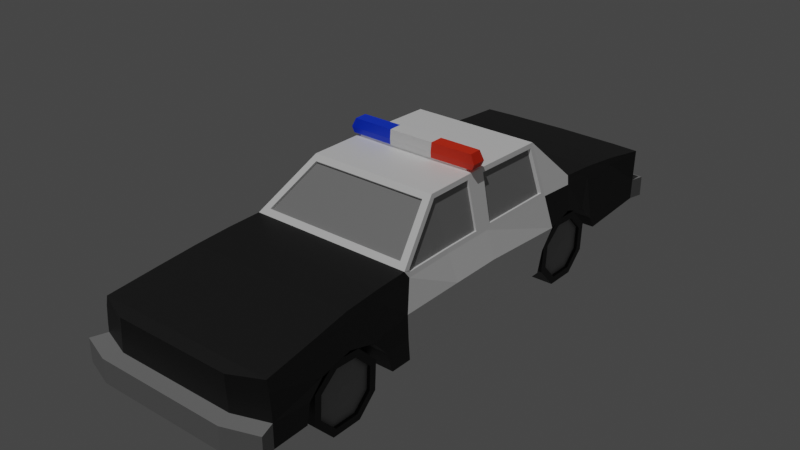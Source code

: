 # Source: Car.blend  (saved by Blender 4.0.36; exported with 4.5.12 LTS)
import bpy
from mathutils import Matrix  # noqa: F401  (used for matrix-valued properties, if any)

bpy.ops.wm.read_factory_settings(use_empty=True)
scene = bpy.context.scene
scene.name = 'Scene'

# ---- collections
col_collection = bpy.data.collections.new('Collection'); scene.collection.children.link(col_collection)

# ---- images (referenced by path relative to the original .blend; pixels are not part of the script)
import os
ASSET_DIR = os.environ.get("B2B_ASSET_DIR", "")  # directory of the original .blend (textures are referenced by path, not embedded)
HERE = os.path.dirname(os.path.abspath(__file__))  # packed textures are extracted next to this script under _unpacked/

def load_image(name, relpath, width, height, colorspace="sRGB"):
    """Load a texture the original file referenced (path relative to the .blend, or extracted next to this script)."""
    p = next((c for c in (os.path.join(HERE, relpath), os.path.join(ASSET_DIR, relpath)) if relpath and os.path.exists(c)), "")
    if p:
        img = bpy.data.images.load(p, check_existing=True)
        img.name = name
    else:  # same state as the original file: an image datablock whose file is absent (Cycles renders it pink)
        img = bpy.data.images.new(name, width, height)
        img.source = "FILE"
        img.filepath = "//" + (relpath or name)
    img.colorspace_settings.name = colorspace
    return img
img_car = load_image('Car', 'Car.png', 1024, 1024, 'sRGB')

# ---- materials (node trees are filled in below, after node groups)
mat_lightblue = bpy.data.materials.new('LightBlue')
mat_lightblue.alpha_threshold = 0.0
mat_lightblue.line_color = (0.0, 0.0, 0.0, 1.0)
mat_material_001 = bpy.data.materials.new('Material.001')
mat_material_002 = bpy.data.materials.new('Material.002')
mat_lightred = bpy.data.materials.new('LightRed')
mat_chrome = bpy.data.materials.new('Chrome')
mat_windows = bpy.data.materials.new('Windows')

# ---- node groups
ng_auto_smooth = bpy.data.node_groups.new('Auto Smooth', 'GeometryNodeTree')
_s = ng_auto_smooth.interface.new_socket(name='Geometry', in_out='OUTPUT', socket_type='NodeSocketGeometry')
_s = ng_auto_smooth.interface.new_socket(name='Geometry', in_out='INPUT', socket_type='NodeSocketGeometry')
_s = ng_auto_smooth.interface.new_socket(name='Angle', in_out='INPUT', socket_type='NodeSocketFloat')
_s.subtype = 'ANGLE'
_s.min_value = 0.0
_s.max_value = 3.142
ng_auto_smooth.is_modifier = True
_N = ng_auto_smooth.nodes; _L = ng_auto_smooth.links
n0 = _N.new('NodeGroupOutput'); n0.name = 'Group Output'; n0.location = (480, -100)
n1 = _N.new('NodeGroupInput'); n1.name = 'Group Input'; n1.location = (-420, -300)
n2 = _N.new('NodeGroupInput'); n2.name = 'Group Input.001'; n2.location = (-60, -100)
n3 = _N.new('GeometryNodeSetShadeSmooth'); n3.name = 'Set Shade Smooth'; n3.location = (120, -100)
n3.domain = 'EDGE'
n4 = _N.new('GeometryNodeSetShadeSmooth'); n4.name = 'Set Shade Smooth.001'; n4.location = (300, -100)
n5 = _N.new('GeometryNodeInputMeshEdgeAngle'); n5.name = 'Edge Angle'; n5.location = (-420, -220)
n6 = _N.new('GeometryNodeInputEdgeSmooth'); n6.name = 'Is Edge Smooth'; n6.location = (-60, -160)
n7 = _N.new('GeometryNodeInputShadeSmooth'); n7.name = 'Is Face Smooth'; n7.location = (-240, -340)
n8 = _N.new('FunctionNodeBooleanMath'); n8.name = 'Boolean Math'; n8.location = (-60, -220)
n9 = _N.new('FunctionNodeCompare'); n9.name = 'Compare'; n9.location = (-240, -180)
n9.operation = 'LESS_EQUAL'
_L.new(n5.outputs[0], n9.inputs[0])
_L.new(n4.outputs[0], n0.inputs[0])
_L.new(n1.outputs[1], n9.inputs[1])
_L.new(n9.outputs[0], n8.inputs[0])
_L.new(n7.outputs[0], n8.inputs[1])
_L.new(n2.outputs[0], n3.inputs[0])
_L.new(n6.outputs[0], n3.inputs[1])
_L.new(n3.outputs[0], n4.inputs[0])
_L.new(n8.outputs[0], n3.inputs[2])
n0.is_active_output = True

# ---- material node trees
mat_lightblue.use_nodes = True; mat_lightblue.node_tree.nodes.clear()
_N = mat_lightblue.node_tree.nodes; _L = mat_lightblue.node_tree.links
n0 = _N.new('ShaderNodeOutputMaterial'); n0.name = 'Material Output'; n0.location = (300, 300)
n1 = _N.new('ShaderNodeBsdfPrincipled'); n1.name = 'Principled BSDF'; n1.location = (10, 300)
n1.distribution = 'GGX'
n1.subsurface_method = 'BURLEY'
n1.inputs[0].default_value = (0.0, 0.05297, 1.0, 1.0)
n1.inputs[2].default_value = 0.4
n1.inputs[3].default_value = 1.45
n1.inputs[27].default_value = (0.0, 0.0, 0.0, 1.0)
n1.inputs[28].default_value = 1.0
n2 = _N.new('ShaderNodeTexImage'); n2.name = 'Image Texture'; n2.location = (-417, 176)
n2.image = img_car
_L.new(n1.outputs[0], n0.inputs[0])
n0.is_active_output = True
mat_material_001.use_nodes = True; mat_material_001.node_tree.nodes.clear()
_N = mat_material_001.node_tree.nodes; _L = mat_material_001.node_tree.links
n0 = _N.new('ShaderNodeBsdfPrincipled'); n0.name = 'Principled BSDF'; n0.location = (10, 300)
n0.inputs[0].default_value = (1.0, 1.0, 1.0, 1.0)
n0.inputs[3].default_value = 1.45
n1 = _N.new('ShaderNodeOutputMaterial'); n1.name = 'Material Output'; n1.location = (300, 300)
n2 = _N.new('ShaderNodeTexImage'); n2.name = 'Image Texture'; n2.location = (-373, 244)
n2.image = img_car
_L.new(n0.outputs[0], n1.inputs[0])
n1.is_active_output = True
mat_material_002.use_nodes = True; mat_material_002.node_tree.nodes.clear()
_N = mat_material_002.node_tree.nodes; _L = mat_material_002.node_tree.links
n0 = _N.new('ShaderNodeBsdfPrincipled'); n0.name = 'Principled BSDF'; n0.location = (10, 300)
n0.inputs[0].default_value = (0.009501, 0.009501, 0.009501, 1.0)
n0.inputs[3].default_value = 1.45
n1 = _N.new('ShaderNodeOutputMaterial'); n1.name = 'Material Output'; n1.location = (300, 300)
n2 = _N.new('ShaderNodeTexImage'); n2.name = 'Image Texture'; n2.location = (-309, 158)
n2.image = img_car
_L.new(n0.outputs[0], n1.inputs[0])
n1.is_active_output = True
mat_lightred.use_nodes = True; mat_lightred.node_tree.nodes.clear()
_N = mat_lightred.node_tree.nodes; _L = mat_lightred.node_tree.links
n0 = _N.new('ShaderNodeBsdfPrincipled'); n0.name = 'Principled BSDF'; n0.location = (10, 300)
n0.inputs[0].default_value = (1.0, 0.0361, 0.005723, 1.0)
n0.inputs[3].default_value = 1.45
n1 = _N.new('ShaderNodeOutputMaterial'); n1.name = 'Material Output'; n1.location = (300, 300)
n2 = _N.new('ShaderNodeTexImage'); n2.name = 'Image Texture'; n2.location = (-341, 205)
n2.image = img_car
_L.new(n0.outputs[0], n1.inputs[0])
n1.is_active_output = True
mat_chrome.use_nodes = True; mat_chrome.node_tree.nodes.clear()
_N = mat_chrome.node_tree.nodes; _L = mat_chrome.node_tree.links
n0 = _N.new('ShaderNodeBsdfPrincipled'); n0.name = 'Principled BSDF'; n0.location = (10, 300)
n0.inputs[0].default_value = (0.2645, 0.2645, 0.2645, 1.0)
n0.inputs[3].default_value = 1.45
n1 = _N.new('ShaderNodeTexImage'); n1.name = 'Image Texture'; n1.location = (-334, 212)
n1.image = img_car
n2 = _N.new('ShaderNodeOutputMaterial'); n2.name = 'Material Output'; n2.location = (300, 300)
_L.new(n0.outputs[0], n2.inputs[0])
n2.is_active_output = True
mat_windows.use_nodes = True; mat_windows.node_tree.nodes.clear()
_N = mat_windows.node_tree.nodes; _L = mat_windows.node_tree.links
n0 = _N.new('ShaderNodeBsdfPrincipled'); n0.name = 'Principled BSDF'; n0.location = (10, 300)
n0.inputs[0].default_value = (0.2889, 0.2889, 0.2889, 1.0)
n0.inputs[3].default_value = 1.45
n1 = _N.new('ShaderNodeTexImage'); n1.name = 'Image Texture'; n1.location = (-404, 267)
n1.image = img_car
n2 = _N.new('ShaderNodeOutputMaterial'); n2.name = 'Material Output'; n2.location = (300, 300)
_L.new(n0.outputs[0], n2.inputs[0])
n2.is_active_output = True

# ---- world
world_world = bpy.data.worlds.new('World'); scene.world = world_world
world_world.use_nodes = True; world_world.node_tree.nodes.clear()
_N = world_world.node_tree.nodes; _L = world_world.node_tree.links
n0 = _N.new('ShaderNodeOutputWorld'); n0.name = 'World Output'; n0.location = (300, 300)
n1 = _N.new('ShaderNodeBackground'); n1.name = 'Background'; n1.location = (10, 300)
n1.inputs[0].default_value = (0.05088, 0.05088, 0.05088, 1.0)
_L.new(n1.outputs[0], n0.inputs[0])
n0.is_active_output = True
world_world.color = (0.05088, 0.05088, 0.05088)
world_world.use_sun_shadow = False
world_world.sun_shadow_jitter_overblur = 0.0

# ---- lights
light_sun = bpy.data.lights.new('Sun', 'SUN')
light_sun.transmission_factor = 0.0
light_sun.energy = 1.0

# ---- meshes
me_cube = bpy.data.meshes.new('Cube')
me_cube.from_pydata([(0.8348, -0.8879, 0.6514), (0.8348, -1.174, 0.0269), (0.8348, -0.7135, 0.1944), (0.8348, -0.6998, 0.459), (0.8348, -0.9153, 0.08889), (0.8348, -1.345, 0.494), (0.8348, -1.141, 0.6624), (0.8348, -1.361, 0.2285), (0.6151, -0.8879, 0.6514), (0.6151, -1.174, 0.0269), (0.6151, -1.032, 0.3443), (0.6151, -0.7135, 0.1944), (0.6151, -0.6998, 0.459), (0.6151, -0.89, 0.02544), (0.6151, -1.345, 0.494), (0.6151, -1.141, 0.6624), (0.6151, -1.361, 0.2285), (0.8348, -0.9157, 0.5893), (0.8348, -0.7645, 0.4346), (0.8348, -0.7755, 0.2228), (0.8348, -0.89, 0.02544), (0.8348, -1.146, 0.09008), (0.8348, -1.119, 0.5981), (0.8348, -1.283, 0.4627), (0.8348, -1.296, 0.2517), (0.8309, -0.9963, 0.4088), (0.8309, -1.032, 0.3443), (0.8309, -1.066, 0.2735), (0.8309, -0.9552, 0.3051), (0.8309, -0.9522, 0.3637), (0.8309, -0.9887, 0.2731), (0.8309, -1.104, 0.3718), (0.8309, -1.057, 0.4114), (0.8309, -1.108, 0.319), (0.8053, -0.9157, 0.5893), (0.8053, -0.7645, 0.4346), (0.8053, -0.7755, 0.2228), (0.8053, -0.9153, 0.08889), (0.8053, -1.146, 0.09008), (0.8053, -1.119, 0.5981), (0.8053, -1.283, 0.4627), (0.8053, -1.296, 0.2517), (0.5671, -1.898, 0.5347), (0.5898, 1.425, 0.269), (0.5898, -0.5295, 0.269), (0.5671, -1.898, 0.3209), (0.8753, -1.791, 0.5347), (0.5898, 2.332, 0.3655), (0.5898, 2.272, 0.4809), (0.5898, 2.087, 0.6512), (0.5898, 1.852, 0.7158), (0.5898, 1.593, 0.6512), (0.5898, 1.459, 0.4809), (0.5898, -0.6164, 0.4809), (0.5898, -0.7616, 0.6426), (0.5898, -1.009, 0.7065), (0.5898, -1.296, 0.6426), (0.5898, -1.415, 0.4809), (0.5898, -1.446, 0.304), (0.8125, -1.328, 0.9247), (0.8543, 2.332, 0.3655), (0.8543, 2.272, 0.4809), (0.8689, 2.087, 0.6513), (0.8626, 1.852, 0.7155), (0.8689, 1.593, 0.6513), (0.8645, 1.459, 0.4809), (0.8508, 1.425, 0.269), (0.8508, -0.5295, 0.269), (0.8654, -0.6164, 0.4809), (0.8697, -0.7616, 0.6427), (0.8635, -1.009, 0.7064), (0.8697, -1.296, 0.6427), (0.8508, -1.415, 0.4809), (0.8508, -1.446, 0.304), (0.8753, -1.791, 0.3209), (0.7872, -0.9548, 0.9721), (0.5898, 0.2456, 0.269), (0.5898, 0.7166, 0.269), (0.8656, -0.36, 0.4809), (0.851, -0.3254, 0.269), (0.8463, 0.2456, 0.269), (0.847, 0.7166, 0.269), (0.8615, 0.7217, 0.4809), (0.861, 0.2456, 0.4809), (0.524, 2.643, 0.9398), (0.8064, 2.643, 0.9398), (0.8514, 3.048, 0.888), (0.5898, 3.064, 0.888), (0.5898, 3.05, 0.5904), (0.8514, 3.034, 0.5904), (0.5898, -0.3254, 0.269), (0.8785, 3.165, 0.5863), (0.6026, 3.182, 0.5863), (0.6026, 3.184, 0.3944), (0.8785, 3.167, 0.3944), (0.4762, -0.9548, 0.9721), (0.5495, -1.898, 0.8445), (0.5495, -1.898, 0.7741), (0.8576, -1.791, 0.7741), (0.2126, 0.8393, 1.399), (0.624, 0.8733, 1.36), (0.5292, -1.788, 0.8669), (0.8388, -1.79, 0.8661), (0.8514, 3.027, 0.4006), (0.5898, 3.044, 0.4006), (0.4043, 1.494, 0.03987), (0.7192, 1.927, 1.024), (0.8727, -1.791, 0.6156), (0.4626, 1.927, 1.024), (0.5646, -1.898, 0.6156), (0.5014, -1.328, 0.9247), (0.4626, -0.3007, 1.003), (0.6901, -0.2486, 1.042), (0.5595, 0.1713, 1.36), (0.2995, 0.2234, 1.399), (0.2995, 1.602, 1.379), (0.6238, 1.561, 1.341), (0.6167, -2.043, 0.3209), (0.9249, -1.937, 0.5347), (0.6167, -2.043, 0.5347), (0.9249, -1.937, 0.3209), (0.8348, 1.99, 0.6514), (0.8348, 1.704, 0.0269), (0.8348, 2.164, 0.1944), (0.8348, 2.178, 0.459), (0.8348, 1.963, 0.08889), (0.8348, 1.533, 0.494), (0.8348, 1.737, 0.6624), (0.8348, 1.517, 0.2285), (0.6151, 1.99, 0.6514), (0.6151, 1.704, 0.0269), (0.6151, 1.846, 0.3443), (0.6151, 2.164, 0.1944), (0.6151, 2.178, 0.459), (0.6151, 1.988, 0.02544), (0.6151, 1.533, 0.494), (0.6151, 1.737, 0.6624), (0.6151, 1.517, 0.2285), (0.8348, 1.962, 0.5893), (0.8348, 2.113, 0.4346), (0.8348, 2.102, 0.2228), (0.8348, 1.988, 0.02544), (0.8348, 1.732, 0.09008), (0.8348, 1.759, 0.5981), (0.8348, 1.595, 0.4627), (0.8348, 1.582, 0.2517), (0.8309, 1.882, 0.4088), (0.8309, 1.846, 0.3443), (0.8309, 1.812, 0.2735), (0.8309, 1.923, 0.3051), (0.8309, 1.926, 0.3637), (0.8309, 1.889, 0.2731), (0.8309, 1.773, 0.3718), (0.8309, 1.821, 0.4114), (0.8309, 1.77, 0.319), (0.8053, 1.962, 0.5893), (0.8053, 2.113, 0.4346), (0.8053, 2.102, 0.2228), (0.8053, 1.963, 0.08889), (0.8053, 1.732, 0.09008), (0.8053, 1.759, 0.5981), (0.8053, 1.595, 0.4627), (0.8053, 1.582, 0.2517), (0.4918, 2.282, 0.9793), (0.7892, 2.282, 0.9793), (0.8689, 0.726, 0.7061), (0.8689, 0.2391, 0.7061), (0.8691, -0.3745, 0.7034), (0.7802, -0.6168, 0.9937), (0.4691, -0.6168, 0.9937), (0.8514, 3.046, 0.8517), (0.5898, 3.062, 0.8517), (0.8114, 2.604, 0.8916), (0.8075, 2.237, 0.9038), (0.7969, 1.928, 0.9217), (0.7584, 1.556, 0.9637), (0.7582, 0.8013, 0.9705), (0.7587, 0.2373, 0.9706), (0.776, -0.2384, 0.9777), (0.7994, -0.6479, 0.9182), (0.8119, -0.9722, 0.8863), (0.8284, -1.319, 0.8465), (0.2126, 0.7098, 1.399), (0.6236, 0.6714, 1.361), (0.8614, 0.6238, 0.4809), (0.8469, 0.6259, 0.269), (0.7586, 0.6194, 0.9705), (0.8689, 0.6328, 0.7061), (0.5898, 0.6195, 0.269), (0.2131, 0.7234, 1.428), (0.2131, 0.8309, 1.428), (0.5584, 0.7292, 1.428), (0.5584, 0.8309, 1.428), (0.2155, 0.71, 1.428), (0.2155, 0.8438, 1.428), (0.625, 0.7172, 1.428), (0.625, 0.8438, 1.428), (0.2152, 0.7052, 1.479), (0.2152, 0.8484, 1.479), (0.6471, 0.7129, 1.479), (0.6471, 0.8484, 1.479), (0.2164, 0.7141, 1.562), (0.2164, 0.8399, 1.562), (0.6069, 0.7209, 1.562), (0.6069, 0.8399, 1.562), (0.2127, 0.8328, 1.406), (0.5662, 0.8328, 1.406), (0.5662, 0.7278, 1.406), (0.2127, 0.7219, 1.406), (-0.8348, -0.8879, 0.6514), (-0.8348, -1.174, 0.0269), (-0.8348, -0.7135, 0.1944), (-0.8348, -0.6998, 0.459), (-0.8348, -0.9153, 0.08889), (-0.8348, -1.345, 0.494), (-0.8348, -1.141, 0.6624), (-0.8348, -1.361, 0.2285), (-0.6151, -0.8879, 0.6514), (-0.6151, -1.174, 0.0269), (-0.6151, -1.032, 0.3443), (-0.6151, -0.7135, 0.1944), (-0.6151, -0.6998, 0.459), (-0.6151, -0.89, 0.02544), (-0.6151, -1.345, 0.494), (-0.6151, -1.141, 0.6624), (-0.6151, -1.361, 0.2285), (-0.8348, -0.9157, 0.5893), (-0.8348, -0.7645, 0.4346), (-0.8348, -0.7755, 0.2228), (-0.8348, -0.89, 0.02544), (-0.8348, -1.146, 0.09008), (-0.8348, -1.119, 0.5981), (-0.8348, -1.283, 0.4627), (-0.8348, -1.296, 0.2517), (-0.8309, -0.9963, 0.4088), (-0.8309, -1.032, 0.3443), (-0.8309, -1.066, 0.2735), (-0.8309, -0.9552, 0.3051), (-0.8309, -0.9522, 0.3637), (-0.8309, -0.9887, 0.2731), (-0.8309, -1.104, 0.3718), (-0.8309, -1.057, 0.4114), (-0.8309, -1.108, 0.319), (-0.8053, -0.9157, 0.5893), (-0.8053, -0.7645, 0.4346), (-0.8053, -0.7755, 0.2228), (-0.8053, -0.9153, 0.08889), (-0.8053, -1.146, 0.09008), (-0.8053, -1.119, 0.5981), (-0.8053, -1.283, 0.4627), (-0.8053, -1.296, 0.2517), (-0.5671, -1.898, 0.5347), (-0.5898, 1.425, 0.269), (-0.5898, -0.5295, 0.269), (-0.5671, -1.898, 0.3209), (-0.8753, -1.791, 0.5347), (0.0, 2.332, 0.3655), (0.0, 1.425, 0.269), (0.0, -0.5295, 0.269), (0.0, -1.446, 0.304), (0.0, -1.898, 0.3209), (-0.5898, 2.332, 0.3655), (-0.5898, 2.272, 0.4809), (-0.5898, 2.087, 0.6512), (-0.5898, 1.852, 0.7158), (-0.5898, 1.593, 0.6512), (-0.5898, 1.459, 0.4809), (-0.5898, -0.6164, 0.4809), (-0.5898, -0.7616, 0.6426), (-0.5898, -1.009, 0.7065), (-0.5898, -1.296, 0.6426), (-0.5898, -1.415, 0.4809), (-0.5898, -1.446, 0.304), (-0.8125, -1.328, 0.9247), (-0.8543, 2.332, 0.3655), (-0.8543, 2.272, 0.4809), (-0.8689, 2.087, 0.6513), (-0.8626, 1.852, 0.7155), (-0.8689, 1.593, 0.6513), (-0.8645, 1.459, 0.4809), (-0.8508, 1.425, 0.269), (-0.8508, -0.5295, 0.269), (-0.8654, -0.6164, 0.4809), (-0.8697, -0.7616, 0.6427), (-0.8635, -1.009, 0.7064), (-0.8697, -1.296, 0.6427), (-0.8508, -1.415, 0.4809), (-0.8508, -1.446, 0.304), (-0.8753, -1.791, 0.3209), (-0.7872, -0.9548, 0.9721), (-0.5898, 0.2456, 0.269), (-0.5898, 0.7166, 0.269), (0.0, 0.2452, 0.2665), (0.0, 0.7166, 0.269), (-0.8656, -0.36, 0.4809), (-0.851, -0.3254, 0.269), (-0.8463, 0.2456, 0.269), (-0.847, 0.7166, 0.269), (-0.8615, 0.7217, 0.4809), (-0.861, 0.2456, 0.4809), (0.0, -0.3254, 0.269), (0.0, 2.643, 0.9398), (-0.524, 2.643, 0.9398), (-0.8064, 2.643, 0.9398), (-0.8514, 3.048, 0.888), (-0.5898, 3.064, 0.888), (0.0, 3.078, 0.888), (0.0, 3.064, 0.5904), (-0.5898, 3.05, 0.5904), (-0.8514, 3.034, 0.5904), (-0.5898, -0.3254, 0.269), (-0.8785, 3.165, 0.5863), (-0.6026, 3.182, 0.5863), (0.0, 3.195, 0.5863), (0.0, 3.197, 0.3944), (-0.6026, 3.184, 0.3944), (-0.8785, 3.167, 0.3944), (-0.4762, -0.9548, 0.9721), (0.0, -0.9548, 0.9721), (0.0, -1.898, 0.5347), (-0.5495, -1.898, 0.8445), (0.0, -1.898, 0.8445), (-0.5495, -1.898, 0.7741), (0.0, -1.898, 0.7741), (-0.8576, -1.791, 0.7741), (0.0, 0.8393, 1.399), (-0.2126, 0.8393, 1.399), (-0.624, 0.8733, 1.36), (0.0, -0.3007, 1.003), (-0.5292, -1.788, 0.8669), (0.0, -1.788, 0.8669), (-0.8388, -1.79, 0.8661), (-0.8514, 3.027, 0.4006), (-0.5898, 3.044, 0.4006), (0.0, 3.057, 0.4006), (-0.4043, 1.494, 0.03987), (-0.7192, 1.927, 1.024), (0.0, -1.328, 0.9247), (-0.8727, -1.791, 0.6156), (-0.4626, 1.927, 1.024), (-0.5646, -1.898, 0.6156), (-0.5014, -1.328, 0.9247), (0.0, 1.927, 1.024), (0.0, -1.898, 0.6156), (-0.4626, -0.3007, 1.003), (-0.6901, -0.2486, 1.042), (-0.5595, 0.1713, 1.36), (-0.2995, 0.2234, 1.399), (0.0, 0.2234, 1.399), (0.0, 1.629, 1.349), (-0.2995, 1.602, 1.379), (-0.6238, 1.561, 1.341), (0.0, -2.043, 0.3209), (-0.6167, -2.043, 0.3209), (-0.9249, -1.937, 0.5347), (-0.6167, -2.043, 0.5347), (-0.9249, -1.937, 0.3209), (0.0, -2.043, 0.5347), (-0.8348, 1.99, 0.6514), (-0.8348, 1.704, 0.0269), (-0.8348, 2.164, 0.1944), (-0.8348, 2.178, 0.459), (-0.8348, 1.963, 0.08889), (-0.8348, 1.533, 0.494), (-0.8348, 1.737, 0.6624), (-0.8348, 1.517, 0.2285), (-0.6151, 1.99, 0.6514), (-0.6151, 1.704, 0.0269), (-0.6151, 1.846, 0.3443), (-0.6151, 2.164, 0.1944), (-0.6151, 2.178, 0.459), (-0.6151, 1.988, 0.02544), (-0.6151, 1.533, 0.494), (-0.6151, 1.737, 0.6624), (-0.6151, 1.517, 0.2285), (-0.8348, 1.962, 0.5893), (-0.8348, 2.113, 0.4346), (-0.8348, 2.102, 0.2228), (-0.8348, 1.988, 0.02544), (-0.8348, 1.732, 0.09008), (-0.8348, 1.759, 0.5981), (-0.8348, 1.595, 0.4627), (-0.8348, 1.582, 0.2517), (-0.8309, 1.882, 0.4088), (-0.8309, 1.846, 0.3443), (-0.8309, 1.812, 0.2735), (-0.8309, 1.923, 0.3051), (-0.8309, 1.926, 0.3637), (-0.8309, 1.889, 0.2731), (-0.8309, 1.773, 0.3718), (-0.8309, 1.821, 0.4114), (-0.8309, 1.77, 0.319), (-0.8053, 1.962, 0.5893), (-0.8053, 2.113, 0.4346), (-0.8053, 2.102, 0.2228), (-0.8053, 1.963, 0.08889), (-0.8053, 1.732, 0.09008), (-0.8053, 1.759, 0.5981), (-0.8053, 1.595, 0.4627), (-0.8053, 1.582, 0.2517), (-0.4918, 2.282, 0.9793), (0.0, 2.282, 0.9793), (-0.7892, 2.282, 0.9793), (-0.8689, 0.726, 0.7061), (-0.8689, 0.2391, 0.7061), (-0.8691, -0.3745, 0.7034), (-0.7802, -0.6168, 0.9937), (0.0, -0.6168, 0.9937), (-0.4691, -0.6168, 0.9937), (-0.8514, 3.046, 0.8517), (-0.5898, 3.062, 0.8517), (0.0, 3.075, 0.8517), (-0.8114, 2.604, 0.8916), (-0.8075, 2.237, 0.9038), (-0.7969, 1.928, 0.9217), (-0.7584, 1.556, 0.9637), (-0.7582, 0.8013, 0.9705), (-0.7587, 0.2373, 0.9706), (-0.776, -0.2384, 0.9777), (-0.7994, -0.6479, 0.9182), (-0.8119, -0.9722, 0.8863), (-0.8284, -1.319, 0.8465), (-0.2126, 0.7098, 1.399), (0.0, 0.7111, 1.399), (-0.6236, 0.6714, 1.361), (-0.8614, 0.6238, 0.4809), (-0.8469, 0.6259, 0.269), (-0.7586, 0.6194, 0.9705), (-0.8689, 0.6328, 0.7061), (-0.5898, 0.6195, 0.269), (0.0, 0.591, 0.2683), (-0.2131, 0.7234, 1.428), (-0.2131, 0.8309, 1.428), (-0.5584, 0.7292, 1.428), (-0.5584, 0.8309, 1.428), (0.0, 0.8309, 1.428), (0.0, 0.7245, 1.428), (-0.2155, 0.71, 1.428), (-0.2155, 0.8438, 1.428), (-0.625, 0.7172, 1.428), (-0.625, 0.8438, 1.428), (0.0, 0.8438, 1.428), (0.0, 0.7113, 1.428), (-0.2152, 0.7052, 1.479), (-0.2152, 0.8484, 1.479), (-0.6471, 0.7129, 1.479), (-0.6471, 0.8484, 1.479), (0.0, 0.8484, 1.479), (0.0, 0.7067, 1.479), (-0.2164, 0.7141, 1.562), (-0.2164, 0.8399, 1.562), (-0.6069, 0.7209, 1.562), (-0.6069, 0.8399, 1.562), (0.0, 0.8399, 1.562), (0.0, 0.7154, 1.562), (-0.2127, 0.8328, 1.406), (-0.5662, 0.8328, 1.406), (-0.5662, 0.7278, 1.406), (-0.2127, 0.7219, 1.406), (0.0, 0.8328, 1.406), (0.0, 0.723, 1.406), (0.7742, -0.2482, 0.9939), (0.6229, 0.2376, 1.361), (0.0, -0.2486, 1.042), (0.4626, -0.2486, 1.042), (0.2995, 0.1713, 1.36), (0.0, 0.1713, 1.36), (-0.7742, -0.2482, 0.9939), (-0.6229, 0.2376, 1.361), (-0.4626, -0.2486, 1.042), (-0.2995, 0.1713, 1.36), (0.0, 0.1845, 1.342), (0.0, -0.2354, 1.025), (0.4626, -0.2354, 1.025), (0.2995, 0.1845, 1.342), (-0.4626, -0.2354, 1.025), (-0.2995, 0.1845, 1.342), (0.6901, -0.2354, 1.025), (0.5595, 0.1845, 1.342), (-0.6901, -0.2354, 1.025), (-0.5595, 0.1845, 1.342), (0.7736, -0.3007, 1.003), (0.6105, 0.2234, 1.399), (0.7898, -0.2608, 0.9401), (0.7717, 0.2372, 0.9327), (0.6105, 0.7168, 1.399), (0.7717, 0.6548, 0.9326), (-0.7736, -0.3007, 1.003), (-0.6105, 0.2234, 1.399), (-0.7898, -0.2608, 0.9401), (-0.7717, 0.2372, 0.9327), (-0.6105, 0.7168, 1.399), (-0.7717, 0.6548, 0.9326), (0.6105, 0.8393, 1.399), (0.5811, 1.629, 1.349), (0.7717, 1.596, 0.9249), (0.7717, 0.753, 0.9326), (-0.6105, 0.8393, 1.399), (-0.5811, 1.629, 1.349), (-0.7717, 1.596, 0.9249), (-0.7717, 0.753, 0.9326), (0.6073, 0.2469, 1.349), (0.7397, 0.2466, 0.9678), (-0.6073, 0.2469, 1.349), (-0.7397, 0.2466, 0.9678), (0.7548, -0.2267, 0.9906), (0.7565, -0.2172, 0.9747), (0.608, 0.6698, 1.349), (0.7396, 0.6191, 0.9677), (-0.7548, -0.2267, 0.9906), (-0.7565, -0.2172, 0.9747), (-0.608, 0.6698, 1.349), (-0.7396, 0.6191, 0.9677), (0.6084, 0.8666, 1.347), (0.6082, 1.537, 1.329), (0.7393, 1.532, 0.9611), (0.7391, 0.7965, 0.9677), (-0.6084, 0.8666, 1.347), (-0.6082, 1.537, 1.329), (-0.7393, 1.532, 0.9611), (-0.7391, 0.7965, 0.9677), (0.0, 1.955, 0.9948), (0.4626, 1.955, 0.9948), (0.7736, 1.955, 0.9948), (0.2995, 1.629, 1.349), (0.6105, 1.602, 1.379), (0.0, 1.602, 1.379), (-0.4626, 1.955, 0.9948), (-0.7736, 1.955, 0.9948), (-0.2995, 1.629, 1.349), (-0.6105, 1.602, 1.379), (0.4626, 1.907, 1.005), (0.2995, 1.608, 1.33), (0.0, 1.907, 1.005), (0.0, 1.608, 1.33), (-0.4626, 1.907, 1.005), (-0.2995, 1.608, 1.33), (0.7192, 1.907, 1.005), (0.5811, 1.608, 1.33), (-0.7192, 1.907, 1.005), (-0.5811, 1.608, 1.33)], [], [(4, 37, 38, 21), (23, 40, 39, 22), (21, 38, 41, 24), (17, 34, 35, 18), (19, 36, 37, 4), (22, 39, 34, 17), (24, 41, 40, 23), (18, 35, 36, 19), (10, 8, 12), (11, 10, 12), (11, 13, 10), (10, 13, 9), (10, 15, 8), (14, 15, 10), (14, 10, 16), (10, 9, 16), (0, 8, 15, 6), (3, 12, 8, 0), (6, 15, 14, 5), (2, 11, 12, 3), (20, 13, 11, 2), (5, 14, 16, 7), (7, 16, 9, 1), (1, 9, 13, 20), (18, 3, 0, 17), (19, 2, 3, 18), (4, 20, 2, 19), (21, 1, 20, 4), (17, 0, 6, 22), (22, 6, 5, 23), (23, 5, 7, 24), (24, 7, 1, 21), (26, 29, 25), (28, 29, 26), (28, 26, 30), (26, 27, 30), (26, 25, 32), (31, 26, 32), (31, 33, 26), (26, 33, 27), (29, 35, 34, 25), (28, 36, 35, 29), (30, 37, 36, 28), (27, 38, 37, 30), (25, 34, 39, 32), (32, 39, 40, 31), (31, 40, 41, 33), (33, 41, 38, 27), (48, 49, 50, 47), (55, 58, 44), (44, 53, 54, 55), (258, 44, 58, 259), (47, 43, 257, 256), (45, 260, 259, 58), (77, 293, 257, 43), (43, 47, 48, 49, 50), (50, 51, 52, 43), (55, 56, 57, 58), (76, 80, 79, 90), (44, 258, 300, 90), (98, 97, 109, 107), (55, 70, 71, 56), (50, 63, 64, 51), (56, 71, 72, 57), (51, 64, 65, 52), (57, 72, 73, 58), (52, 65, 66, 43), (58, 73, 74, 45), (90, 79, 67, 44), (44, 67, 68, 53), (47, 60, 61, 48), (59, 110, 101, 102), (53, 68, 69, 54), (48, 61, 62, 49), (54, 69, 70, 55), (49, 62, 63, 50), (43, 66, 81, 77), (77, 81, 185, 188), (67, 79, 78, 68), (90, 300, 292, 76), (76, 292, 430, 188), (82, 184, 185, 81), (79, 80, 83, 78), (66, 65, 82, 81), (339, 336, 539, 535), (47, 256, 334, 104), (164, 163, 522, 523), (60, 47, 104, 103), (73, 72, 46, 74), (171, 411, 306, 87), (529, 349, 534, 536), (260, 45, 117, 352), (87, 306, 301, 84), (163, 401, 521, 522), (104, 334, 314, 93), (103, 104, 93, 94), (86, 87, 84, 85), (91, 92, 88, 89), (93, 314, 313, 92), (75, 95, 110, 59), (46, 42, 119, 118), (97, 96, 321, 323), (168, 169, 95, 75), (42, 109, 343, 319), (102, 96, 97, 98), (208, 207, 191, 189), (115, 526, 325, 99), (169, 407, 318, 95), (92, 313, 307, 88), (170, 171, 87, 86), (94, 93, 92, 91), (465, 466, 471, 474), (107, 109, 42, 46), (206, 205, 190, 192), (343, 109, 97, 323), (110, 337, 330, 101), (95, 318, 337, 110), (469, 463, 472, 475), (525, 115, 99, 493), (118, 119, 117, 120), (352, 117, 119, 357), (45, 74, 120, 117), (74, 46, 118, 120), (42, 319, 357, 119), (102, 101, 96), (96, 101, 330, 321), (125, 158, 159, 142), (144, 161, 160, 143), (142, 159, 162, 145), (138, 155, 156, 139), (140, 157, 158, 125), (143, 160, 155, 138), (145, 162, 161, 144), (139, 156, 157, 140), (131, 129, 133), (132, 131, 133), (132, 134, 131), (131, 134, 130), (131, 136, 129), (135, 136, 131), (135, 131, 137), (131, 130, 137), (121, 129, 136, 127), (124, 133, 129, 121), (127, 136, 135, 126), (123, 132, 133, 124), (141, 134, 132, 123), (126, 135, 137, 128), (128, 137, 130, 122), (122, 130, 134, 141), (139, 124, 121, 138), (140, 123, 124, 139), (125, 141, 123, 140), (142, 122, 141, 125), (138, 121, 127, 143), (143, 127, 126, 144), (144, 126, 128, 145), (145, 128, 122, 142), (147, 150, 146), (149, 150, 147), (149, 147, 151), (147, 148, 151), (147, 146, 153), (152, 147, 153), (152, 154, 147), (147, 154, 148), (150, 156, 155, 146), (149, 157, 156, 150), (151, 158, 157, 149), (148, 159, 158, 151), (146, 155, 160, 153), (153, 160, 161, 152), (152, 161, 162, 154), (154, 162, 159, 148), (94, 91, 89, 103), (103, 89, 61, 60), (170, 86, 85, 172), (84, 301, 401, 163), (85, 84, 163, 164), (172, 85, 164, 173), (173, 164, 523, 174), (174, 523, 525, 495), (68, 78, 167, 69), (78, 83, 166, 167), (83, 184, 187, 166), (64, 165, 82, 65), (496, 165, 64, 495), (484, 166, 187, 486), (483, 167, 166, 484), (111, 328, 407, 169), (481, 111, 169, 168), (179, 69, 167, 483), (179, 168, 75, 180), (180, 75, 59, 181), (71, 107, 46, 72), (70, 180, 181, 71), (69, 179, 180, 70), (168, 179, 483, 481), (183, 462, 501, 507), (175, 116, 514, 515), (427, 417, 504, 512), (63, 174, 495, 64), (62, 173, 174, 63), (61, 172, 173, 62), (89, 170, 172, 61), (89, 88, 171, 170), (88, 307, 411, 171), (59, 102, 98, 181), (98, 107, 71, 181), (436, 189, 193, 442), (182, 423, 348, 114), (485, 182, 114, 482), (185, 184, 83, 80), (486, 187, 165, 496), (187, 184, 82, 165), (485, 486, 496, 493), (188, 430, 293, 77), (188, 185, 80, 76), (190, 435, 441, 194), (205, 459, 435, 190), (460, 208, 189, 436), (207, 206, 192, 191), (442, 193, 197, 448), (194, 441, 447, 198), (192, 190, 194, 196), (191, 192, 196, 195), (189, 191, 195, 193), (448, 197, 201, 454), (198, 447, 453, 202), (196, 194, 198, 200), (195, 196, 200, 199), (193, 195, 199, 197), (202, 453, 454, 201), (204, 202, 201, 203), (200, 198, 202, 204), (199, 200, 204, 203), (197, 199, 203, 201), (485, 493, 206, 207), (423, 182, 208, 460), (99, 325, 459, 205), (493, 99, 205, 206), (182, 485, 207, 208), (213, 230, 247, 246), (232, 231, 248, 249), (230, 233, 250, 247), (226, 227, 244, 243), (228, 213, 246, 245), (231, 226, 243, 248), (233, 232, 249, 250), (227, 228, 245, 244), (219, 221, 217), (220, 221, 219), (220, 219, 222), (219, 218, 222), (219, 217, 224), (223, 219, 224), (223, 225, 219), (219, 225, 218), (209, 215, 224, 217), (212, 209, 217, 221), (215, 214, 223, 224), (211, 212, 221, 220), (229, 211, 220, 222), (214, 216, 225, 223), (216, 210, 218, 225), (210, 229, 222, 218), (227, 226, 209, 212), (228, 227, 212, 211), (213, 228, 211, 229), (230, 213, 229, 210), (226, 231, 215, 209), (231, 232, 214, 215), (232, 233, 216, 214), (233, 230, 210, 216), (235, 234, 238), (237, 235, 238), (237, 239, 235), (235, 239, 236), (235, 241, 234), (240, 241, 235), (240, 235, 242), (235, 236, 242), (238, 234, 243, 244), (237, 238, 244, 245), (239, 237, 245, 246), (236, 239, 246, 247), (234, 241, 248, 243), (241, 240, 249, 248), (240, 242, 250, 249), (242, 236, 247, 250), (262, 261, 264, 263), (269, 253, 272), (253, 269, 268, 267), (258, 259, 272, 253), (261, 256, 257, 252), (254, 272, 259, 260), (291, 252, 257, 293), (252, 264, 263, 262, 261), (264, 252, 266, 265), (269, 272, 271, 270), (290, 310, 295, 296), (253, 310, 300, 258), (324, 338, 340, 322), (269, 270, 285, 284), (264, 265, 278, 277), (270, 271, 286, 285), (265, 266, 279, 278), (271, 272, 287, 286), (266, 252, 280, 279), (272, 254, 288, 287), (310, 253, 281, 295), (253, 267, 282, 281), (261, 262, 275, 274), (273, 331, 329, 341), (267, 268, 283, 282), (262, 263, 276, 275), (268, 269, 284, 283), (263, 264, 277, 276), (252, 291, 297, 280), (291, 429, 426, 297), (281, 282, 294, 295), (310, 290, 292, 300), (290, 429, 430, 292), (298, 297, 426, 425), (295, 294, 299, 296), (280, 297, 298, 279), (524, 494, 538, 532), (261, 333, 334, 256), (402, 528, 527, 400), (274, 332, 333, 261), (287, 288, 255, 286), (410, 305, 306, 411), (342, 339, 535, 533), (260, 352, 353, 254), (305, 302, 301, 306), (400, 527, 521, 401), (333, 315, 314, 334), (332, 316, 315, 333), (304, 303, 302, 305), (311, 309, 308, 312), (315, 312, 313, 314), (289, 273, 341, 317), (255, 354, 355, 251), (322, 323, 321, 320), (406, 289, 317, 408), (251, 319, 343, 340), (331, 324, 322, 320), (458, 431, 433, 457), (350, 326, 325, 526), (408, 317, 318, 407), (312, 308, 307, 313), (409, 304, 305, 410), (316, 311, 312, 315), (345, 469, 475, 479), (338, 255, 251, 340), (456, 434, 432, 455), (343, 323, 322, 340), (341, 329, 330, 337), (317, 341, 337, 318), (113, 465, 474, 478), (530, 497, 326, 350), (354, 356, 353, 355), (352, 357, 355, 353), (254, 353, 356, 288), (288, 356, 354, 255), (251, 355, 357, 319), (331, 320, 329), (320, 321, 330, 329), (362, 379, 396, 395), (381, 380, 397, 398), (379, 382, 399, 396), (375, 376, 393, 392), (377, 362, 395, 394), (380, 375, 392, 397), (382, 381, 398, 399), (376, 377, 394, 393), (368, 370, 366), (369, 370, 368), (369, 368, 371), (368, 367, 371), (368, 366, 373), (372, 368, 373), (372, 374, 368), (368, 374, 367), (358, 364, 373, 366), (361, 358, 366, 370), (364, 363, 372, 373), (360, 361, 370, 369), (378, 360, 369, 371), (363, 365, 374, 372), (365, 359, 367, 374), (359, 378, 371, 367), (376, 375, 358, 361), (377, 376, 361, 360), (362, 377, 360, 378), (379, 362, 378, 359), (375, 380, 364, 358), (380, 381, 363, 364), (381, 382, 365, 363), (382, 379, 359, 365), (384, 383, 387), (386, 384, 387), (386, 388, 384), (384, 388, 385), (384, 390, 383), (389, 390, 384), (389, 384, 391), (384, 385, 391), (387, 383, 392, 393), (386, 387, 393, 394), (388, 386, 394, 395), (385, 388, 395, 396), (383, 390, 397, 392), (390, 389, 398, 397), (389, 391, 399, 398), (391, 385, 396, 399), (316, 332, 309, 311), (332, 274, 275, 309), (409, 412, 303, 304), (302, 400, 401, 301), (303, 402, 400, 302), (412, 413, 402, 303), (413, 414, 528, 402), (414, 499, 530, 528), (282, 283, 405, 294), (294, 405, 404, 299), (299, 404, 428, 425), (278, 279, 298, 403), (500, 499, 278, 403), (490, 492, 428, 404), (489, 490, 404, 405), (344, 408, 407, 328), (487, 406, 408, 344), (419, 489, 405, 283), (419, 420, 289, 406), (420, 421, 273, 289), (285, 286, 255, 338), (284, 285, 421, 420), (283, 284, 420, 419), (406, 487, 489, 419), (178, 177, 502, 506), (116, 100, 513, 514), (468, 424, 511, 503), (277, 278, 499, 414), (276, 277, 414, 413), (275, 276, 413, 412), (309, 275, 412, 409), (309, 409, 410, 308), (308, 410, 411, 307), (273, 421, 324, 331), (324, 421, 285, 338), (436, 442, 437, 431), (422, 347, 348, 423), (491, 488, 347, 422), (426, 296, 299, 425), (492, 500, 403, 428), (428, 403, 298, 425), (491, 497, 500, 492), (429, 291, 293, 430), (429, 290, 296, 426), (432, 438, 441, 435), (455, 432, 435, 459), (460, 436, 431, 458), (457, 433, 434, 456), (442, 448, 443, 437), (438, 444, 447, 441), (434, 440, 438, 432), (433, 439, 440, 434), (431, 437, 439, 433), (448, 454, 449, 443), (444, 450, 453, 447), (440, 446, 444, 438), (439, 445, 446, 440), (437, 443, 445, 439), (450, 449, 454, 453), (452, 451, 449, 450), (446, 452, 450, 444), (445, 451, 452, 446), (443, 449, 451, 445), (491, 457, 456, 497), (423, 460, 458, 422), (326, 455, 459, 325), (497, 456, 455, 326), (422, 458, 457, 491), (113, 112, 481, 482), (464, 463, 328, 111), (465, 113, 482, 114), (466, 465, 114, 348), (112, 464, 111, 481), (345, 346, 488, 487), (463, 469, 344, 328), (346, 470, 347, 488), (470, 466, 348, 347), (469, 345, 487, 344), (474, 471, 472, 473), (478, 474, 473, 477), (476, 475, 472, 471), (480, 479, 475, 476), (112, 113, 478, 477), (470, 346, 480, 476), (464, 112, 477, 473), (463, 464, 473, 472), (466, 470, 476, 471), (346, 345, 479, 480), (461, 462, 482, 481), (178, 461, 481, 483), (177, 178, 483, 484), (462, 183, 485, 482), (186, 177, 484, 486), (183, 186, 486, 485), (468, 467, 487, 488), (467, 418, 489, 487), (418, 417, 490, 489), (424, 468, 488, 491), (417, 427, 492, 490), (427, 424, 491, 492), (100, 116, 525, 493), (116, 175, 495, 525), (176, 100, 493, 496), (175, 176, 496, 495), (351, 327, 497, 530), (415, 351, 530, 499), (327, 416, 500, 497), (416, 415, 499, 500), (505, 506, 502, 501), (501, 502, 508, 507), (513, 516, 515, 514), (509, 503, 504, 510), (503, 511, 512, 504), (517, 518, 519, 520), (424, 427, 512, 511), (100, 176, 516, 513), (177, 186, 508, 502), (176, 175, 515, 516), (186, 183, 507, 508), (327, 351, 518, 517), (467, 468, 503, 509), (351, 415, 519, 518), (418, 467, 509, 510), (462, 461, 505, 501), (416, 327, 517, 520), (417, 418, 510, 504), (461, 178, 506, 505), (415, 416, 520, 519), (342, 108, 522, 521), (108, 106, 523, 522), (494, 524, 115, 525), (106, 494, 525, 523), (524, 349, 526, 115), (339, 342, 521, 527), (336, 339, 527, 528), (529, 498, 530, 350), (498, 336, 528, 530), (349, 529, 350, 526), (537, 531, 532, 538), (531, 533, 534, 532), (539, 540, 536, 535), (535, 536, 534, 533), (494, 106, 537, 538), (108, 342, 533, 531), (498, 529, 536, 540), (349, 524, 532, 534), (106, 108, 531, 537), (336, 498, 540, 539)])
me_cube.polygons.foreach_set('material_index', [2, 2, 2, 2, 2, 2, 2, 2, 2, 2, 2, 2, 2, 2, 2, 2, 2, 2, 2, 2, 2, 2, 2, 2, 2, 2, 2, 2, 2, 2, 2, 2, 4, 4, 4, 4, 4, 4, 4, 4, 4, 4, 4, 4, 4, 4, 4, 4, 2, 2, 2, 2, 2, 2, 2, 2, 2, 2, 2, 2, 2, 2, 2, 2, 2, 2, 2, 2, 2, 2, 2, 2, 2, 2, 2, 2, 2, 2, 2, 2, 2, 1, 1, 1, 1, 2, 2, 2, 2, 2, 1, 4, 2, 2, 4, 4, 2, 4, 4, 2, 4, 2, 2, 2, 2, 1, 1, 2, 4, 2, 4, 1, 2, 1, 2, 2, 2, 1, 1, 4, 4, 4, 4, 4, 2, 2, 2, 2, 2, 2, 2, 2, 2, 2, 2, 2, 2, 2, 2, 2, 2, 2, 2, 2, 2, 2, 2, 2, 2, 2, 2, 2, 2, 2, 2, 2, 2, 2, 4, 4, 4, 4, 4, 4, 4, 4, 4, 4, 4, 4, 4, 4, 4, 4, 4, 2, 2, 2, 2, 2, 2, 1, 2, 1, 1, 1, 1, 1, 1, 2, 2, 2, 2, 2, 2, 2, 2, 2, 1, 1, 1, 2, 2, 2, 2, 2, 2, 2, 2, 1, 1, 1, 1, 1, 1, 1, 2, 2, 1, 1, 1, 1, 1, 1, 3, 3, 3, 1, 1, 3, 3, 3, 1, 3, 3, 3, 3, 1, 1, 1, 1, 1, 2, 2, 2, 2, 2, 2, 2, 2, 2, 2, 2, 2, 2, 2, 2, 2, 2, 2, 2, 2, 2, 2, 2, 2, 2, 2, 2, 2, 2, 2, 2, 2, 4, 4, 4, 4, 4, 4, 4, 4, 4, 4, 4, 4, 4, 4, 4, 4, 2, 2, 2, 2, 2, 2, 2, 2, 2, 2, 2, 2, 2, 2, 2, 2, 2, 2, 2, 2, 2, 2, 2, 2, 2, 2, 2, 2, 2, 2, 2, 2, 2, 1, 1, 1, 1, 2, 2, 2, 2, 2, 1, 4, 2, 2, 4, 4, 2, 4, 4, 2, 4, 2, 2, 2, 2, 1, 1, 2, 4, 2, 4, 1, 2, 1, 2, 2, 2, 1, 1, 4, 4, 4, 4, 4, 2, 2, 2, 2, 2, 2, 2, 2, 2, 2, 2, 2, 2, 2, 2, 2, 2, 2, 2, 2, 2, 2, 2, 2, 2, 2, 2, 2, 2, 2, 2, 2, 2, 2, 4, 4, 4, 4, 4, 4, 4, 4, 4, 4, 4, 4, 4, 4, 4, 4, 4, 2, 2, 2, 2, 2, 2, 1, 2, 1, 1, 1, 1, 1, 1, 2, 2, 2, 2, 2, 2, 2, 2, 2, 1, 1, 1, 2, 2, 2, 2, 2, 2, 2, 2, 1, 1, 1, 1, 1, 1, 1, 2, 2, 1, 1, 1, 1, 1, 1, 0, 0, 0, 1, 1, 0, 0, 0, 1, 0, 0, 0, 0, 1, 1, 1, 1, 1, 1, 1, 1, 1, 1, 1, 1, 1, 1, 1, 5, 5, 5, 5, 1, 1, 1, 1, 1, 1, 1, 1, 1, 1, 1, 1, 1, 1, 1, 1, 1, 1, 1, 1, 1, 1, 1, 1, 1, 1, 5, 5, 5, 5, 5, 5, 1, 1, 1, 1, 1, 1, 1, 1, 1, 1, 1, 1, 1, 1, 1, 1, 1, 1, 1, 1, 1, 1, 1, 1, 5, 5, 5, 5, 1, 1, 1, 1, 1, 1])
_uv = me_cube.uv_layers.new(name='UVMap')
_uv.uv.foreach_set('vector', [0.3641, 0.1885, 0.3581, 0.1885, 0.3581, 0.2177, 0.3641, 0.2177, 0.3561, 0.1885, 0.3502, 0.1885, 0.3502, 0.2177, 0.3561, 0.2177, 0.38, 0.1885, 0.374, 0.1885, 0.374, 0.2177, 0.38, 0.2177, 0.372, 0.1885, 0.3661, 0.1885, 0.3661, 0.2177, 0.372, 0.2177, 0.3323, 0.1885, 0.3264, 0.1885, 0.3264, 0.2177, 0.3323, 0.2177, 0.3244, 0.1885, 0.3185, 0.1885, 0.3185, 0.2177, 0.3244, 0.2177, 0.3482, 0.1885, 0.3423, 0.1885, 0.3423, 0.2177, 0.3482, 0.2177, 0.3403, 0.1885, 0.3343, 0.1885, 0.3343, 0.2177, 0.3403, 0.2177, 0.5704, 0.4395, 0.5704, 0.499, 0.5417, 0.499, 0.6052, 0.5615, 0.6339, 0.502, 0.6339, 0.5615, 0.5099, 0.5615, 0.5387, 0.5615, 0.5387, 0.502, 0.5704, 0.5645, 0.5099, 0.624, 0.5704, 0.624, 0.5387, 0.377, 0.5387, 0.4365, 0.5099, 0.4365, 0.5417, 0.4365, 0.5704, 0.4365, 0.5704, 0.377, 0.3482, 0.624, 0.3482, 0.5645, 0.3195, 0.624, 0.38, 0.5645, 0.38, 0.624, 0.3512, 0.624, 0.06249, 0.4073, 0.03275, 0.4073, 0.03275, 0.4365, 0.06249, 0.4365, 0.03075, 0.4073, 0.001001, 0.4073, 0.001001, 0.4365, 0.03075, 0.4365, 0.06249, 0.376, 0.03275, 0.376, 0.03275, 0.4052, 0.06249, 0.4052, 0.03075, 0.376, 0.001001, 0.376, 0.001001, 0.4052, 0.03075, 0.4052, 0.126, 0.4073, 0.09624, 0.4073, 0.09624, 0.4365, 0.126, 0.4365, 0.09424, 0.4073, 0.06449, 0.4073, 0.06449, 0.4365, 0.09424, 0.4365, 0.126, 0.376, 0.09624, 0.376, 0.09624, 0.4052, 0.126, 0.4052, 0.1895, 0.0635, 0.1597, 0.0635, 0.1597, 0.124, 0.1895, 0.124, 0.3006, 0.03225, 0.2947, 0.03225, 0.2947, 0.0615, 0.3006, 0.0615, 0.2926, 0.03225, 0.2867, 0.03225, 0.2867, 0.0615, 0.2926, 0.0615, 0.3165, 0.03225, 0.3105, 0.03225, 0.3105, 0.0615, 0.3165, 0.0615, 0.3085, 0.03225, 0.3026, 0.03225, 0.3026, 0.0615, 0.3085, 0.0615, 0.2688, 0.03225, 0.2629, 0.03225, 0.2629, 0.0615, 0.2688, 0.0615, 0.2609, 0.03225, 0.255, 0.03225, 0.255, 0.0615, 0.2609, 0.0615, 0.2847, 0.03225, 0.2788, 0.03225, 0.2788, 0.0615, 0.2847, 0.0615, 0.2768, 0.03225, 0.2708, 0.03225, 0.2708, 0.0615, 0.2768, 0.0615, 0.6022, 0.9864, 0.5972, 0.999, 0.6022, 0.999, 0.5734, 0.999, 0.5784, 0.999, 0.5784, 0.9864, 0.5814, 0.999, 0.5863, 0.9864, 0.5863, 0.999, 0.6022, 0.9395, 0.6022, 0.9521, 0.5893, 0.9521, 0.5942, 0.9708, 0.5893, 0.9834, 0.5942, 0.9834, 0.5972, 0.9834, 0.6022, 0.9708, 0.6022, 0.9834, 0.5784, 0.9834, 0.5734, 0.9834, 0.5784, 0.9708, 0.5863, 0.9708, 0.5814, 0.9834, 0.5863, 0.9834, 0.09424, 0.376, 0.06449, 0.376, 0.06449, 0.4052, 0.09424, 0.4052, 0.2212, 0.03025, 0.2212, 0.001001, 0.2074, 0.001001, 0.2074, 0.03025, 0.2053, 0.03025, 0.2053, 0.001001, 0.1915, 0.001001, 0.1915, 0.03025, 0.06249, 0.4698, 0.03275, 0.4698, 0.03275, 0.499, 0.06249, 0.499, 0.253, 0.03025, 0.253, 0.001001, 0.2391, 0.001001, 0.2391, 0.03025, 0.2371, 0.03025, 0.2371, 0.001001, 0.2232, 0.001001, 0.2232, 0.03025, 0.2212, 0.0615, 0.2212, 0.03225, 0.2074, 0.03225, 0.2074, 0.0615, 0.03075, 0.4698, 0.001001, 0.4698, 0.001001, 0.499, 0.03075, 0.499, 0.1577, 0.124, 0.1577, 0.0635, 0.128, 0.0635, 0.128, 0.124, 0.5069, 0.249, 0.383, 0.249, 0.5069, 0.127, 0.253, 0.0635, 0.2232, 0.0635, 0.2232, 0.124, 0.253, 0.124, 0.126, 0.001001, 0.001001, 0.001001, 0.001001, 0.124, 0.126, 0.124, 0.126, 0.126, 0.001001, 0.126, 0.001001, 0.249, 0.126, 0.249, 0.382, 0.8115, 0.5069, 0.8115, 0.5069, 0.751, 0.382, 0.751, 0.253, 0.126, 0.128, 0.126, 0.128, 0.249, 0.253, 0.249, 0.8244, 0.376, 0.8244, 0.499, 0.8057, 0.4926, 0.7766, 0.4702, 0.7629, 0.4396, 0.2212, 0.0635, 0.1915, 0.0635, 0.1915, 0.124, 0.2212, 0.124, 0.8244, 0.251, 0.7947, 0.251, 0.7947, 0.3115, 0.8244, 0.3115, 0.4434, 0.9677, 0.4434, 0.9385, 0.3185, 0.9385, 0.3185, 0.9677, 0.9831, 0.499, 0.9831, 0.376, 0.9534, 0.376, 0.9534, 0.499, 0.7926, 0.3115, 0.7926, 0.251, 0.7629, 0.251, 0.7629, 0.3115, 0.3165, 0.9385, 0.255, 0.9385, 0.255, 0.999, 0.3165, 0.999, 0.8879, 0.3115, 0.8879, 0.251, 0.8581, 0.251, 0.8581, 0.3115, 0.06249, 0.4385, 0.03275, 0.4385, 0.03275, 0.4677, 0.06249, 0.4677, 0.8561, 0.3115, 0.8561, 0.251, 0.8264, 0.251, 0.8264, 0.3115, 0.03075, 0.4385, 0.001001, 0.4385, 0.001001, 0.4677, 0.03075, 0.4677, 0.126, 0.4698, 0.09624, 0.4698, 0.09624, 0.499, 0.126, 0.499, 0.9514, 0.876, 0.8899, 0.876, 0.8899, 0.9365, 0.9514, 0.9365, 0.09424, 0.4698, 0.06449, 0.4698, 0.06449, 0.499, 0.09424, 0.499, 0.126, 0.4385, 0.09624, 0.4385, 0.09624, 0.4677, 0.126, 0.4677, 0.2053, 0.0615, 0.2053, 0.03225, 0.1915, 0.03225, 0.1915, 0.0615, 0.7609, 0.5635, 0.6994, 0.5635, 0.6994, 0.624, 0.7609, 0.624, 0.8244, 0.374, 0.8244, 0.3135, 0.7947, 0.3135, 0.7947, 0.374, 0.09424, 0.4385, 0.06449, 0.4385, 0.06449, 0.4677, 0.09424, 0.4677, 0.7926, 0.374, 0.7926, 0.3135, 0.7629, 0.3135, 0.7629, 0.374, 0.8879, 0.374, 0.8879, 0.3135, 0.8581, 0.3135, 0.8581, 0.374, 0.253, 0.9677, 0.253, 0.9385, 0.128, 0.9385, 0.128, 0.9677, 0.253, 0.0615, 0.253, 0.03225, 0.2391, 0.03225, 0.2391, 0.0615, 0.3165, 0.2823, 0.2867, 0.2823, 0.2867, 0.3115, 0.3165, 0.3115, 0.5069, 0.001001, 0.382, 0.001001, 0.382, 0.124, 0.5069, 0.124, 0.8244, 0.624, 0.8244, 0.501, 0.7629, 0.501, 0.7629, 0.624, 0.2371, 0.03225, 0.2232, 0.03225, 0.2232, 0.0615, 0.2371, 0.0615, 0.001001, 0.9677, 0.126, 0.9677, 0.126, 0.9385, 0.001001, 0.9385, 0.9831, 0.126, 0.9534, 0.126, 0.9534, 0.249, 0.9831, 0.249, 0.3006, 0.03025, 0.3006, 0.001001, 0.2947, 0.001001, 0.2947, 0.03025, 0.5069, 0.251, 0.382, 0.251, 0.382, 0.374, 0.5069, 0.374, 0.6974, 0.5635, 0.6359, 0.5635, 0.6359, 0.624, 0.6974, 0.624, 0.8879, 0.9365, 0.8879, 0.9073, 0.7629, 0.9073, 0.7629, 0.9365, 0.8561, 0.3135, 0.8264, 0.3135, 0.8264, 0.374, 0.8561, 0.374, 0.999, 0.249, 0.999, 0.126, 0.9931, 0.126, 0.9931, 0.249, 0.8899, 0.9521, 0.9514, 0.9521, 0.9514, 0.9463, 0.8899, 0.9463, 0.6359, 0.9365, 0.7609, 0.9365, 0.7609, 0.9073, 0.6359, 0.9073, 0.8244, 0.749, 0.8244, 0.626, 0.7629, 0.626, 0.7629, 0.749, 0.7609, 0.501, 0.6994, 0.501, 0.6994, 0.5615, 0.7609, 0.5615, 0.382, 0.9365, 0.5069, 0.9365, 0.5069, 0.9073, 0.382, 0.9073, 0.2847, 0.2823, 0.255, 0.2823, 0.255, 0.3115, 0.2847, 0.3115, 0.1895, 0.376, 0.1597, 0.376, 0.1597, 0.4365, 0.1895, 0.4365, 0.1577, 0.03025, 0.1577, 0.001001, 0.1439, 0.001001, 0.1439, 0.03025, 0.9514, 0.749, 0.9514, 0.626, 0.9216, 0.626, 0.9216, 0.749, 0.6974, 0.501, 0.6359, 0.501, 0.6359, 0.5615, 0.6974, 0.5615, 0.1577, 0.4365, 0.1577, 0.376, 0.128, 0.376, 0.128, 0.4365, 0.09424, 0.5635, 0.08037, 0.5635, 0.08037, 0.624, 0.09424, 0.624, 0.6339, 0.6885, 0.5724, 0.6885, 0.5724, 0.749, 0.6339, 0.749, 0.7609, 0.9521, 0.7609, 0.9385, 0.6359, 0.9385, 0.6359, 0.9521, 0.07836, 0.624, 0.07836, 0.5635, 0.06449, 0.5635, 0.06449, 0.624, 0.8899, 0.9443, 0.9514, 0.9443, 0.9514, 0.9385, 0.8899, 0.9385, 0.9514, 0.501, 0.9216, 0.501, 0.9216, 0.624, 0.9514, 0.624, 0.5704, 0.6885, 0.5089, 0.6885, 0.5089, 0.749, 0.5704, 0.749, 0.7629, 0.9521, 0.8879, 0.9521, 0.8879, 0.9385, 0.7629, 0.9385, 0.2926, 0.03025, 0.2926, 0.001001, 0.2867, 0.001001, 0.2867, 0.03025, 0.253, 0.4365, 0.253, 0.376, 0.2232, 0.376, 0.2232, 0.4365, 0.8899, 0.9677, 0.9514, 0.9677, 0.9514, 0.9619, 0.8899, 0.9619, 0.126, 0.624, 0.126, 0.5635, 0.1121, 0.5635, 0.1121, 0.624, 0.8899, 0.9599, 0.9514, 0.9599, 0.9514, 0.9541, 0.8899, 0.9541, 0.9514, 0.499, 0.9514, 0.376, 0.9216, 0.376, 0.9216, 0.499, 0.6339, 0.626, 0.5724, 0.626, 0.5724, 0.6865, 0.6339, 0.6865, 0.5704, 0.626, 0.5089, 0.626, 0.5089, 0.6865, 0.5704, 0.6865, 0.6815, 0.6865, 0.6815, 0.626, 0.6756, 0.626, 0.6756, 0.6865, 0.6339, 0.874, 0.6339, 0.8135, 0.5089, 0.8135, 0.5089, 0.874, 0.2212, 0.4365, 0.2212, 0.376, 0.1915, 0.376, 0.1915, 0.4365, 0.9514, 0.249, 0.9514, 0.126, 0.9216, 0.126, 0.9216, 0.249, 0.1895, 0.499, 0.1895, 0.4385, 0.1597, 0.4385, 0.1597, 0.499, 0.3165, 0.251, 0.2867, 0.251, 0.2867, 0.2802, 0.3165, 0.2802, 0.255, 0.9365, 0.38, 0.9365, 0.38, 0.9073, 0.255, 0.9073, 0.5704, 0.252, 0.5576, 0.3115, 0.5704, 0.3115, 0.1101, 0.5635, 0.09624, 0.5635, 0.09624, 0.624, 0.1101, 0.624, 0.3165, 0.001001, 0.3105, 0.001001, 0.3105, 0.03025, 0.3165, 0.03025, 0.3085, 0.001001, 0.3026, 0.001001, 0.3026, 0.03025, 0.3085, 0.03025, 0.2688, 0.001001, 0.2629, 0.001001, 0.2629, 0.03025, 0.2688, 0.03025, 0.2609, 0.001001, 0.255, 0.001001, 0.255, 0.03025, 0.2609, 0.03025, 0.2847, 0.001001, 0.2788, 0.001001, 0.2788, 0.03025, 0.2847, 0.03025, 0.2768, 0.001001, 0.2708, 0.001001, 0.2708, 0.03025, 0.2768, 0.03025, 0.3641, 0.03225, 0.3581, 0.03225, 0.3581, 0.0615, 0.3641, 0.0615, 0.3561, 0.03225, 0.3502, 0.03225, 0.3502, 0.0615, 0.3561, 0.0615, 0.6022, 0.502, 0.6022, 0.5615, 0.5734, 0.5615, 0.5734, 0.4365, 0.6022, 0.377, 0.6022, 0.4365, 0.6052, 0.4365, 0.6339, 0.4365, 0.6339, 0.377, 0.6339, 0.5645, 0.5734, 0.624, 0.6339, 0.624, 0.5704, 0.502, 0.5704, 0.5615, 0.5417, 0.5615, 0.5734, 0.499, 0.6022, 0.499, 0.6022, 0.4395, 0.6339, 0.499, 0.6339, 0.4395, 0.6052, 0.499, 0.5387, 0.4395, 0.5387, 0.499, 0.5099, 0.499, 0.2847, 0.251, 0.255, 0.251, 0.255, 0.2802, 0.2847, 0.2802, 0.38, 0.2823, 0.3502, 0.2823, 0.3502, 0.3115, 0.38, 0.3115, 0.3482, 0.2823, 0.3185, 0.2823, 0.3185, 0.3115, 0.3482, 0.3115, 0.38, 0.251, 0.3502, 0.251, 0.3502, 0.2802, 0.38, 0.2802, 0.3482, 0.251, 0.3185, 0.251, 0.3185, 0.2802, 0.3482, 0.2802, 0.3165, 0.3448, 0.2867, 0.3448, 0.2867, 0.374, 0.3165, 0.374, 0.2847, 0.3448, 0.255, 0.3448, 0.255, 0.374, 0.2847, 0.374, 0.1577, 0.4385, 0.128, 0.4385, 0.128, 0.499, 0.1577, 0.499, 0.38, 0.03225, 0.374, 0.03225, 0.374, 0.0615, 0.38, 0.0615, 0.372, 0.03225, 0.3661, 0.03225, 0.3661, 0.0615, 0.372, 0.0615, 0.3323, 0.03225, 0.3264, 0.03225, 0.3264, 0.0615, 0.3323, 0.0615, 0.3244, 0.03225, 0.3185, 0.03225, 0.3185, 0.0615, 0.3244, 0.0615, 0.3482, 0.03225, 0.3423, 0.03225, 0.3423, 0.0615, 0.3482, 0.0615, 0.3403, 0.03225, 0.3343, 0.03225, 0.3343, 0.0615, 0.3403, 0.0615, 0.3641, 0.001001, 0.3581, 0.001001, 0.3581, 0.03025, 0.3641, 0.03025, 0.3561, 0.001001, 0.3502, 0.001001, 0.3502, 0.03025, 0.3561, 0.03025, 0.6101, 0.9551, 0.6052, 0.9677, 0.6101, 0.9677, 0.6131, 0.9677, 0.618, 0.9677, 0.618, 0.9551, 0.621, 0.9521, 0.626, 0.9395, 0.626, 0.9521, 0.6339, 0.9551, 0.6339, 0.9677, 0.621, 0.9677, 0.6339, 0.9395, 0.629, 0.9521, 0.6339, 0.9521, 0.6052, 0.9521, 0.6101, 0.9395, 0.6101, 0.9521, 0.618, 0.9521, 0.6131, 0.9521, 0.618, 0.9395, 0.5942, 0.9864, 0.5893, 0.999, 0.5942, 0.999, 0.3165, 0.3135, 0.2867, 0.3135, 0.2867, 0.3427, 0.3165, 0.3427, 0.1419, 0.03025, 0.1419, 0.001001, 0.128, 0.001001, 0.128, 0.03025, 0.1895, 0.03025, 0.1895, 0.001001, 0.1756, 0.001001, 0.1756, 0.03025, 0.2847, 0.3135, 0.255, 0.3135, 0.255, 0.3427, 0.2847, 0.3427, 0.1736, 0.03025, 0.1736, 0.001001, 0.1597, 0.001001, 0.1597, 0.03025, 0.1577, 0.0615, 0.1577, 0.03225, 0.1439, 0.03225, 0.1439, 0.0615, 0.1419, 0.0615, 0.1419, 0.03225, 0.128, 0.03225, 0.128, 0.0615, 0.38, 0.3448, 0.3502, 0.3448, 0.3502, 0.374, 0.38, 0.374, 0.3482, 0.3448, 0.3185, 0.3448, 0.3185, 0.374, 0.3482, 0.374, 0.9514, 0.001001, 0.9216, 0.001001, 0.9216, 0.124, 0.9514, 0.124, 0.6736, 0.626, 0.6677, 0.626, 0.6677, 0.6865, 0.6736, 0.6865, 0.7609, 0.4385, 0.6994, 0.4385, 0.6994, 0.499, 0.7609, 0.499, 0.6974, 0.4385, 0.6359, 0.4385, 0.6359, 0.499, 0.6974, 0.499, 0.03075, 0.5635, 0.01687, 0.5635, 0.01687, 0.624, 0.03075, 0.624, 0.01487, 0.5635, 0.001001, 0.5635, 0.001001, 0.624, 0.01487, 0.624, 0.7609, 0.376, 0.6994, 0.376, 0.6994, 0.4365, 0.7609, 0.4365, 0.253, 0.499, 0.253, 0.4385, 0.2232, 0.4385, 0.2232, 0.499, 0.128, 0.9365, 0.253, 0.9365, 0.253, 0.9073, 0.128, 0.9073, 0.2212, 0.499, 0.2212, 0.4385, 0.1915, 0.4385, 0.1915, 0.499, 0.9196, 0.874, 0.9196, 0.751, 0.8899, 0.751, 0.8899, 0.874, 0.126, 0.9365, 0.126, 0.9073, 0.001001, 0.9073, 0.001001, 0.9365, 0.3165, 0.376, 0.2867, 0.376, 0.2867, 0.4365, 0.3165, 0.4365, 0.9196, 0.001001, 0.8899, 0.001001, 0.8899, 0.124, 0.9196, 0.124, 0.6974, 0.376, 0.6359, 0.376, 0.6359, 0.4365, 0.6974, 0.4365, 0.5069, 0.6885, 0.4454, 0.6885, 0.4454, 0.749, 0.5069, 0.749, 0.4434, 0.6885, 0.382, 0.6885, 0.382, 0.749, 0.4434, 0.749, 0.06249, 0.5635, 0.04862, 0.5635, 0.04862, 0.624, 0.06249, 0.624, 0.04662, 0.5635, 0.03275, 0.5635, 0.03275, 0.624, 0.04662, 0.624, 0.2847, 0.4365, 0.2847, 0.376, 0.255, 0.376, 0.255, 0.4365, 0.38, 0.376, 0.3502, 0.376, 0.3502, 0.4365, 0.38, 0.4365, 0.3482, 0.376, 0.3185, 0.376, 0.3185, 0.4365, 0.3482, 0.4365, 0.09424, 0.501, 0.08037, 0.501, 0.08037, 0.5615, 0.09424, 0.5615, 0.6974, 0.6865, 0.6974, 0.626, 0.6915, 0.626, 0.6915, 0.6865, 0.6895, 0.6865, 0.6895, 0.626, 0.6835, 0.626, 0.6835, 0.6865, 0.6498, 0.6865, 0.6498, 0.626, 0.6439, 0.626, 0.6439, 0.6865, 0.3165, 0.4385, 0.2867, 0.4385, 0.2867, 0.499, 0.3165, 0.499, 0.2847, 0.4385, 0.255, 0.4385, 0.255, 0.499, 0.2847, 0.499, 0.5069, 0.626, 0.4454, 0.626, 0.4454, 0.6865, 0.5069, 0.6865, 0.8879, 0.874, 0.8879, 0.8135, 0.7629, 0.8135, 0.7629, 0.874, 0.38, 0.3135, 0.3502, 0.3135, 0.3502, 0.3427, 0.38, 0.3427, 0.9514, 0.874, 0.9514, 0.751, 0.9216, 0.751, 0.9216, 0.874, 0.07836, 0.5615, 0.07836, 0.501, 0.06449, 0.501, 0.06449, 0.5615, 0.38, 0.4385, 0.3502, 0.4385, 0.3502, 0.499, 0.38, 0.499, 0.38, 0.03025, 0.38, 0.001001, 0.374, 0.001001, 0.374, 0.03025, 0.3482, 0.4385, 0.3185, 0.4385, 0.3185, 0.499, 0.3482, 0.499, 0.4434, 0.626, 0.382, 0.626, 0.382, 0.6865, 0.4434, 0.6865, 0.4434, 0.376, 0.4137, 0.376, 0.4137, 0.4365, 0.4434, 0.4365, 0.1895, 0.0615, 0.1895, 0.03225, 0.1756, 0.03225, 0.1756, 0.0615, 0.1736, 0.0615, 0.1736, 0.03225, 0.1597, 0.03225, 0.1597, 0.0615, 0.126, 0.5615, 0.126, 0.501, 0.1121, 0.501, 0.1121, 0.5615, 0.6359, 0.9677, 0.7609, 0.9677, 0.7609, 0.9541, 0.6359, 0.9541, 0.4117, 0.376, 0.382, 0.376, 0.382, 0.4365, 0.4117, 0.4365, 0.372, 0.03025, 0.372, 0.001001, 0.3661, 0.001001, 0.3661, 0.03025, 0.3323, 0.03025, 0.3323, 0.001001, 0.3264, 0.001001, 0.3264, 0.03025, 0.3244, 0.03025, 0.3244, 0.001001, 0.3185, 0.001001, 0.3185, 0.03025, 0.618, 0.9834, 0.618, 0.9698, 0.6121, 0.9698, 0.6121, 0.9834, 0.3482, 0.03025, 0.3482, 0.001001, 0.3423, 0.001001, 0.3423, 0.03025, 0.3403, 0.03025, 0.3403, 0.001001, 0.3343, 0.001001, 0.3343, 0.03025, 0.6419, 0.6865, 0.6419, 0.626, 0.6359, 0.626, 0.6359, 0.6865, 0.6101, 0.9834, 0.6101, 0.9698, 0.6042, 0.9698, 0.6042, 0.9834, 0.6657, 0.6865, 0.6657, 0.626, 0.6597, 0.626, 0.6597, 0.6865, 0.09424, 0.3427, 0.09424, 0.3135, 0.08037, 0.3135, 0.08037, 0.3427, 0.07836, 0.3427, 0.07836, 0.3135, 0.06449, 0.3135, 0.06449, 0.3427, 0.6577, 0.6865, 0.6577, 0.626, 0.6518, 0.626, 0.6518, 0.6865, 0.6339, 0.9834, 0.6339, 0.9698, 0.628, 0.9698, 0.628, 0.9834, 0.745, 0.6865, 0.745, 0.626, 0.7391, 0.626, 0.7391, 0.6865, 0.126, 0.3427, 0.126, 0.3135, 0.1121, 0.3135, 0.1121, 0.3427, 0.1101, 0.5615, 0.1101, 0.501, 0.09624, 0.501, 0.09624, 0.5615, 0.03075, 0.5615, 0.03075, 0.501, 0.01687, 0.501, 0.01687, 0.5615, 0.6022, 0.9541, 0.5883, 0.9541, 0.5883, 0.9677, 0.6022, 0.9677, 0.01487, 0.5615, 0.01487, 0.501, 0.001001, 0.501, 0.001001, 0.5615, 0.626, 0.9834, 0.626, 0.9698, 0.62, 0.9698, 0.62, 0.9834, 0.3006, 0.124, 0.3006, 0.09475, 0.2947, 0.09475, 0.2947, 0.124, 0.2926, 0.124, 0.2926, 0.09475, 0.2867, 0.09475, 0.2867, 0.124, 0.7371, 0.6865, 0.7371, 0.626, 0.7312, 0.626, 0.7312, 0.6865, 0.7609, 0.6865, 0.7609, 0.626, 0.755, 0.626, 0.755, 0.6865, 0.3165, 0.124, 0.3165, 0.09475, 0.3105, 0.09475, 0.3105, 0.124, 0.3085, 0.124, 0.3085, 0.09475, 0.3026, 0.09475, 0.3026, 0.124, 0.2688, 0.124, 0.2688, 0.09475, 0.2629, 0.09475, 0.2629, 0.124, 0.2609, 0.124, 0.2609, 0.09475, 0.255, 0.09475, 0.255, 0.124, 0.2847, 0.124, 0.2847, 0.09475, 0.2788, 0.09475, 0.2788, 0.124, 0.2768, 0.124, 0.2768, 0.09475, 0.2708, 0.09475, 0.2708, 0.124, 0.3006, 0.09275, 0.3006, 0.0635, 0.2947, 0.0635, 0.2947, 0.09275, 0.2926, 0.09275, 0.2926, 0.0635, 0.2867, 0.0635, 0.2867, 0.09275, 0.5724, 0.5605, 0.6012, 0.501, 0.5724, 0.501, 0.6329, 0.501, 0.6042, 0.501, 0.6042, 0.5605, 0.5377, 0.501, 0.5089, 0.5605, 0.5089, 0.501, 0.5089, 0.623, 0.5089, 0.5635, 0.5694, 0.5635, 0.5407, 0.5605, 0.5694, 0.501, 0.5407, 0.501, 0.6012, 0.4385, 0.5724, 0.498, 0.5724, 0.4385, 0.6042, 0.4385, 0.6329, 0.4385, 0.6042, 0.498, 0.5089, 0.498, 0.5377, 0.4385, 0.5089, 0.4385, 0.3482, 0.3135, 0.3185, 0.3135, 0.3185, 0.3427, 0.3482, 0.3427, 0.1895, 0.2823, 0.1597, 0.2823, 0.1597, 0.3115, 0.1895, 0.3115, 0.1577, 0.2823, 0.128, 0.2823, 0.128, 0.3115, 0.1577, 0.3115, 0.1895, 0.251, 0.1597, 0.251, 0.1597, 0.2802, 0.1895, 0.2802, 0.1577, 0.251, 0.128, 0.251, 0.128, 0.2802, 0.1577, 0.2802, 0.253, 0.2823, 0.2232, 0.2823, 0.2232, 0.3115, 0.253, 0.3115, 0.2212, 0.2823, 0.1915, 0.2823, 0.1915, 0.3115, 0.2212, 0.3115, 0.5069, 0.4365, 0.5069, 0.376, 0.4772, 0.376, 0.4772, 0.4365, 0.3165, 0.09275, 0.3165, 0.0635, 0.3105, 0.0635, 0.3105, 0.09275, 0.3085, 0.09275, 0.3085, 0.0635, 0.3026, 0.0635, 0.3026, 0.09275, 0.2688, 0.09275, 0.2688, 0.0635, 0.2629, 0.0635, 0.2629, 0.09275, 0.2609, 0.09275, 0.2609, 0.0635, 0.255, 0.0635, 0.255, 0.09275, 0.2847, 0.09275, 0.2847, 0.0635, 0.2788, 0.0635, 0.2788, 0.09275, 0.2768, 0.09275, 0.2768, 0.0635, 0.2708, 0.0635, 0.2708, 0.09275, 0.3641, 0.124, 0.3641, 0.09475, 0.3581, 0.09475, 0.3581, 0.124, 0.3561, 0.124, 0.3561, 0.09475, 0.3502, 0.09475, 0.3502, 0.124, 0.6042, 0.9667, 0.6042, 0.9541, 0.6091, 0.9541, 0.617, 0.9541, 0.6121, 0.9667, 0.6121, 0.9541, 0.625, 0.9385, 0.62, 0.9385, 0.62, 0.9511, 0.62, 0.9667, 0.6329, 0.9541, 0.62, 0.9541, 0.628, 0.9511, 0.628, 0.9385, 0.6329, 0.9385, 0.6091, 0.9385, 0.6042, 0.9385, 0.6042, 0.9511, 0.6121, 0.9385, 0.6121, 0.9511, 0.617, 0.9385, 0.5883, 0.998, 0.5883, 0.9854, 0.5932, 0.9854, 0.253, 0.251, 0.2232, 0.251, 0.2232, 0.2802, 0.253, 0.2802, 0.1101, 0.3135, 0.09624, 0.3135, 0.09624, 0.3427, 0.1101, 0.3427, 0.09424, 0.3448, 0.08037, 0.3448, 0.08037, 0.374, 0.09424, 0.374, 0.2212, 0.251, 0.1915, 0.251, 0.1915, 0.2802, 0.2212, 0.2802, 0.07836, 0.3448, 0.06449, 0.3448, 0.06449, 0.374, 0.07836, 0.374, 0.126, 0.3448, 0.1121, 0.3448, 0.1121, 0.374, 0.126, 0.374, 0.1101, 0.3448, 0.09624, 0.3448, 0.09624, 0.374, 0.1101, 0.374, 0.1895, 0.3448, 0.1597, 0.3448, 0.1597, 0.374, 0.1895, 0.374, 0.4752, 0.376, 0.4454, 0.376, 0.4454, 0.4365, 0.4752, 0.4365, 0.382, 0.126, 0.382, 0.248, 0.5059, 0.126, 0.4434, 0.499, 0.4434, 0.4385, 0.4137, 0.4385, 0.4137, 0.499, 0.8879, 0.001001, 0.7629, 0.001001, 0.7629, 0.124, 0.8879, 0.124, 0.126, 0.751, 0.001001, 0.751, 0.001001, 0.874, 0.126, 0.874, 0.8879, 0.376, 0.8264, 0.376, 0.8264, 0.499, 0.8879, 0.499, 0.253, 0.751, 0.128, 0.751, 0.128, 0.874, 0.253, 0.874, 0.6339, 0.8115, 0.5089, 0.7802, 0.5368, 0.7652, 0.596, 0.7541, 0.6339, 0.751, 0.4117, 0.499, 0.4117, 0.4385, 0.382, 0.4385, 0.382, 0.499, 0.5069, 0.499, 0.5069, 0.4385, 0.4772, 0.4385, 0.4772, 0.499, 0.9831, 0.749, 0.9831, 0.626, 0.9534, 0.626, 0.9534, 0.749, 0.5704, 0.9677, 0.5704, 0.9385, 0.4454, 0.9385, 0.4454, 0.9677, 0.4752, 0.4385, 0.4454, 0.4385, 0.4454, 0.499, 0.4752, 0.499, 0.7609, 0.3135, 0.6994, 0.3135, 0.6994, 0.374, 0.7609, 0.374, 0.5704, 0.001001, 0.5407, 0.001001, 0.5407, 0.0615, 0.5704, 0.0615, 0.1577, 0.3448, 0.128, 0.3448, 0.128, 0.374, 0.1577, 0.374, 0.5387, 0.001001, 0.5089, 0.001001, 0.5089, 0.0615, 0.5387, 0.0615, 0.1895, 0.3135, 0.1597, 0.3135, 0.1597, 0.3427, 0.1895, 0.3427, 0.1577, 0.3135, 0.128, 0.3135, 0.128, 0.3427, 0.1577, 0.3427, 0.6974, 0.3135, 0.6359, 0.3135, 0.6359, 0.374, 0.6974, 0.374, 0.253, 0.3448, 0.2232, 0.3448, 0.2232, 0.374, 0.253, 0.374, 0.2212, 0.3448, 0.1915, 0.3448, 0.1915, 0.374, 0.2212, 0.374, 0.03075, 0.3135, 0.01687, 0.3135, 0.01687, 0.3427, 0.03075, 0.3427, 0.7609, 0.251, 0.6994, 0.251, 0.6994, 0.3115, 0.7609, 0.3115, 0.6339, 0.001001, 0.6042, 0.001001, 0.6042, 0.0615, 0.6339, 0.0615, 0.253, 0.3135, 0.2232, 0.3135, 0.2232, 0.3427, 0.253, 0.3427, 0.6022, 0.001001, 0.5724, 0.001001, 0.5724, 0.0615, 0.6022, 0.0615, 0.5704, 0.0635, 0.5407, 0.0635, 0.5407, 0.124, 0.5704, 0.124, 0.9831, 0.624, 0.9831, 0.501, 0.9534, 0.501, 0.9534, 0.624, 0.01487, 0.3135, 0.001001, 0.3135, 0.001001, 0.3427, 0.01487, 0.3427, 0.2212, 0.3135, 0.1915, 0.3135, 0.1915, 0.3427, 0.2212, 0.3427, 0.38, 0.751, 0.255, 0.751, 0.255, 0.874, 0.38, 0.874, 0.7609, 0.8115, 0.7609, 0.751, 0.6359, 0.751, 0.6359, 0.8115, 0.06249, 0.3427, 0.06249, 0.3135, 0.04862, 0.3135, 0.04862, 0.3427, 0.9831, 0.251, 0.9534, 0.251, 0.9534, 0.374, 0.9831, 0.374, 0.5089, 0.9365, 0.6339, 0.9365, 0.6339, 0.9073, 0.5089, 0.9073, 0.753, 0.6865, 0.753, 0.626, 0.747, 0.626, 0.747, 0.6865, 0.8879, 0.126, 0.7629, 0.126, 0.7629, 0.249, 0.8879, 0.249, 0.6974, 0.251, 0.6359, 0.251, 0.6359, 0.3115, 0.6974, 0.3115, 0.9831, 0.124, 0.9831, 0.001001, 0.9534, 0.001001, 0.9534, 0.124, 0.5387, 0.124, 0.5387, 0.0635, 0.5089, 0.0635, 0.5089, 0.124, 0.8879, 0.9756, 0.8879, 0.9698, 0.7629, 0.9698, 0.7629, 0.9756, 0.7133, 0.6865, 0.7133, 0.626, 0.7074, 0.626, 0.7074, 0.6865, 0.9514, 0.251, 0.9216, 0.251, 0.9216, 0.374, 0.9514, 0.374, 0.7609, 0.874, 0.7609, 0.8135, 0.6359, 0.8135, 0.6359, 0.874, 0.38, 0.6885, 0.3185, 0.6885, 0.3185, 0.749, 0.38, 0.749, 0.9196, 0.501, 0.8899, 0.501, 0.8899, 0.624, 0.9196, 0.624, 0.3165, 0.1573, 0.2867, 0.1573, 0.2867, 0.1865, 0.3165, 0.1865, 0.6339, 0.124, 0.6339, 0.0635, 0.6042, 0.0635, 0.6042, 0.124, 0.04662, 0.3135, 0.03275, 0.3135, 0.03275, 0.3427, 0.04662, 0.3427, 0.38, 0.9052, 0.38, 0.876, 0.255, 0.876, 0.255, 0.9052, 0.3165, 0.6885, 0.255, 0.6885, 0.255, 0.749, 0.3165, 0.749, 0.6022, 0.0635, 0.5724, 0.0635, 0.5724, 0.124, 0.6022, 0.124, 0.06249, 0.5615, 0.06249, 0.501, 0.04862, 0.501, 0.04862, 0.5615, 0.38, 0.626, 0.3185, 0.626, 0.3185, 0.6865, 0.38, 0.6865, 0.9673, 0.874, 0.9673, 0.751, 0.9534, 0.751, 0.9534, 0.874, 0.04662, 0.501, 0.03275, 0.501, 0.03275, 0.5615, 0.04662, 0.5615, 0.7053, 0.626, 0.6994, 0.626, 0.6994, 0.6865, 0.7053, 0.6865, 0.001001, 0.9052, 0.126, 0.9052, 0.126, 0.876, 0.001001, 0.876, 0.3165, 0.626, 0.255, 0.626, 0.255, 0.6865, 0.3165, 0.6865, 0.9831, 0.751, 0.9693, 0.751, 0.9693, 0.874, 0.9831, 0.874, 0.38, 0.09475, 0.374, 0.09475, 0.374, 0.124, 0.38, 0.124, 0.5704, 0.126, 0.5407, 0.126, 0.5407, 0.1865, 0.5704, 0.1865, 0.372, 0.124, 0.372, 0.09475, 0.3661, 0.09475, 0.3661, 0.124, 0.6022, 0.3135, 0.5883, 0.3135, 0.5883, 0.374, 0.6022, 0.374, 0.7292, 0.626, 0.7232, 0.626, 0.7232, 0.6865, 0.7292, 0.6865, 0.253, 0.9052, 0.253, 0.876, 0.128, 0.876, 0.128, 0.9052, 0.253, 0.6885, 0.1915, 0.6885, 0.1915, 0.749, 0.253, 0.749, 0.1895, 0.6885, 0.128, 0.6885, 0.128, 0.749, 0.1895, 0.749, 0.3323, 0.124, 0.3323, 0.09475, 0.3264, 0.09475, 0.3264, 0.124, 0.8879, 0.749, 0.8879, 0.626, 0.8264, 0.626, 0.8264, 0.749, 0.5387, 0.126, 0.5089, 0.126, 0.5089, 0.1865, 0.5387, 0.1865, 0.5069, 0.9052, 0.5069, 0.876, 0.382, 0.876, 0.382, 0.9052, 0.6339, 0.126, 0.6042, 0.126, 0.6042, 0.1865, 0.6339, 0.1865, 0.2847, 0.1573, 0.255, 0.1573, 0.255, 0.1865, 0.2847, 0.1865, 0.9196, 0.126, 0.8899, 0.126, 0.8899, 0.249, 0.9196, 0.249, 0.5566, 0.3105, 0.5566, 0.251, 0.5694, 0.251, 0.5863, 0.374, 0.5863, 0.3135, 0.5724, 0.3135, 0.5724, 0.374, 0.3244, 0.124, 0.3244, 0.09475, 0.3185, 0.09475, 0.3185, 0.124, 0.3482, 0.124, 0.3482, 0.09475, 0.3423, 0.09475, 0.3423, 0.124, 0.3403, 0.124, 0.3403, 0.09475, 0.3343, 0.09475, 0.3343, 0.124, 0.3641, 0.09275, 0.3641, 0.0635, 0.3581, 0.0635, 0.3581, 0.09275, 0.3561, 0.09275, 0.3561, 0.0635, 0.3502, 0.0635, 0.3502, 0.09275, 0.38, 0.09275, 0.38, 0.0635, 0.374, 0.0635, 0.374, 0.09275, 0.372, 0.09275, 0.372, 0.0635, 0.3661, 0.0635, 0.3661, 0.09275, 0.3323, 0.09275, 0.3323, 0.0635, 0.3264, 0.0635, 0.3264, 0.09275, 0.5407, 0.498, 0.5694, 0.4385, 0.5407, 0.4385, 0.6012, 0.376, 0.5724, 0.376, 0.5724, 0.4355, 0.6329, 0.376, 0.6042, 0.4355, 0.6042, 0.376, 0.5724, 0.623, 0.5724, 0.5635, 0.6329, 0.5635, 0.5089, 0.4355, 0.5377, 0.376, 0.5089, 0.376, 0.5694, 0.376, 0.5407, 0.4355, 0.5407, 0.376, 0.3185, 0.5635, 0.3472, 0.5635, 0.3185, 0.623, 0.3502, 0.623, 0.379, 0.5635, 0.3502, 0.5635, 0.3165, 0.126, 0.2867, 0.126, 0.2867, 0.1552, 0.3165, 0.1552, 0.2847, 0.126, 0.255, 0.126, 0.255, 0.1552, 0.2847, 0.1552, 0.38, 0.1573, 0.3502, 0.1573, 0.3502, 0.1865, 0.38, 0.1865, 0.3482, 0.1573, 0.3185, 0.1573, 0.3185, 0.1865, 0.3482, 0.1865, 0.38, 0.126, 0.3502, 0.126, 0.3502, 0.1552, 0.38, 0.1552, 0.3482, 0.126, 0.3185, 0.126, 0.3185, 0.1552, 0.3482, 0.1552, 0.3165, 0.2198, 0.2867, 0.2198, 0.2867, 0.249, 0.3165, 0.249, 0.6022, 0.1865, 0.6022, 0.126, 0.5724, 0.126, 0.5724, 0.1865, 0.3244, 0.09275, 0.3244, 0.0635, 0.3185, 0.0635, 0.3185, 0.09275, 0.3482, 0.09275, 0.3482, 0.0635, 0.3423, 0.0635, 0.3423, 0.09275, 0.3403, 0.09275, 0.3403, 0.0635, 0.3343, 0.0635, 0.3343, 0.09275, 0.04662, 0.3115, 0.04662, 0.2823, 0.04068, 0.2823, 0.04068, 0.3115, 0.03868, 0.3115, 0.03868, 0.2823, 0.03275, 0.2823, 0.03275, 0.3115, 0.06249, 0.3115, 0.06249, 0.2823, 0.05656, 0.2823, 0.05656, 0.3115, 0.05455, 0.3115, 0.05455, 0.2823, 0.04862, 0.2823, 0.04862, 0.3115, 0.01487, 0.3115, 0.01487, 0.2823, 0.008938, 0.2823, 0.008938, 0.3115, 0.5962, 0.998, 0.5962, 0.9854, 0.6012, 0.9854, 0.5774, 0.9854, 0.5724, 0.998, 0.5724, 0.9854, 0.5853, 0.9854, 0.5804, 0.9854, 0.5804, 0.998, 0.5883, 0.9511, 0.6012, 0.9385, 0.5883, 0.9385, 0.5883, 0.9824, 0.5883, 0.9698, 0.5932, 0.9698, 0.6012, 0.9698, 0.5962, 0.9698, 0.5962, 0.9824, 0.5724, 0.9698, 0.5724, 0.9824, 0.5774, 0.9698, 0.5804, 0.9824, 0.5804, 0.9698, 0.5853, 0.9698, 0.2847, 0.2198, 0.255, 0.2198, 0.255, 0.249, 0.2847, 0.249, 0.03075, 0.3448, 0.01687, 0.3448, 0.01687, 0.374, 0.03075, 0.374, 0.01487, 0.3448, 0.001001, 0.3448, 0.001001, 0.374, 0.01487, 0.374, 0.3165, 0.1885, 0.2867, 0.1885, 0.2867, 0.2177, 0.3165, 0.2177, 0.06249, 0.3448, 0.04862, 0.3448, 0.04862, 0.374, 0.06249, 0.374, 0.04662, 0.3448, 0.03275, 0.3448, 0.03275, 0.374, 0.04662, 0.374, 0.09424, 0.251, 0.08037, 0.251, 0.08037, 0.2802, 0.09424, 0.2802, 0.2847, 0.1885, 0.255, 0.1885, 0.255, 0.2177, 0.2847, 0.2177, 0.38, 0.2198, 0.3502, 0.2198, 0.3502, 0.249, 0.38, 0.249, 0.5089, 0.9052, 0.6339, 0.9052, 0.6339, 0.876, 0.5089, 0.876, 0.7212, 0.6865, 0.7212, 0.626, 0.7153, 0.626, 0.7153, 0.6865, 0.253, 0.626, 0.1915, 0.626, 0.1915, 0.6865, 0.253, 0.6865, 0.1895, 0.626, 0.128, 0.626, 0.128, 0.6865, 0.1895, 0.6865, 0.6339, 0.374, 0.6339, 0.3135, 0.62, 0.3135, 0.62, 0.374, 0.618, 0.374, 0.618, 0.3135, 0.6042, 0.3135, 0.6042, 0.374, 0.7609, 0.1885, 0.6994, 0.1885, 0.6994, 0.249, 0.7609, 0.249, 0.5704, 0.1885, 0.5407, 0.1885, 0.5407, 0.249, 0.5704, 0.249, 0.9196, 0.251, 0.8899, 0.251, 0.8899, 0.374, 0.9196, 0.374, 0.5387, 0.1885, 0.5089, 0.1885, 0.5089, 0.249, 0.5387, 0.249, 0.7609, 0.9052, 0.7609, 0.876, 0.6359, 0.876, 0.6359, 0.9052, 0.9196, 0.499, 0.9196, 0.376, 0.8899, 0.376, 0.8899, 0.499, 0.6339, 0.249, 0.6339, 0.1885, 0.6042, 0.1885, 0.6042, 0.249, 0.7629, 0.9052, 0.8879, 0.9052, 0.8879, 0.876, 0.7629, 0.876, 0.6974, 0.1885, 0.6359, 0.1885, 0.6359, 0.249, 0.6974, 0.249, 0.7609, 0.126, 0.6994, 0.126, 0.6994, 0.1865, 0.7609, 0.1865, 0.6974, 0.126, 0.6359, 0.126, 0.6359, 0.1865, 0.6974, 0.1865, 0.5387, 0.374, 0.5387, 0.3135, 0.5248, 0.3135, 0.5248, 0.374, 0.5228, 0.374, 0.5228, 0.3135, 0.5089, 0.3135, 0.5089, 0.374, 0.6022, 0.1885, 0.5724, 0.1885, 0.5724, 0.249, 0.6022, 0.249, 0.1895, 0.5615, 0.1895, 0.501, 0.1597, 0.501, 0.1597, 0.5615, 0.1577, 0.5615, 0.1577, 0.501, 0.128, 0.501, 0.128, 0.5615, 0.5704, 0.374, 0.5704, 0.3135, 0.5566, 0.3135, 0.5566, 0.374, 0.6815, 0.749, 0.6815, 0.6885, 0.6756, 0.6885, 0.6756, 0.749, 0.9911, 0.499, 0.9911, 0.376, 0.9851, 0.376, 0.9851, 0.499, 0.6736, 0.749, 0.6736, 0.6885, 0.6677, 0.6885, 0.6677, 0.749, 0.253, 0.5615, 0.253, 0.501, 0.2232, 0.501, 0.2232, 0.5615, 0.2212, 0.5615, 0.2212, 0.501, 0.1915, 0.501, 0.1915, 0.5615, 0.126, 0.6885, 0.06449, 0.6885, 0.06449, 0.749, 0.126, 0.749, 0.7629, 0.8115, 0.8879, 0.8115, 0.8879, 0.751, 0.7629, 0.751, 0.3482, 0.2198, 0.3185, 0.2198, 0.3185, 0.249, 0.3482, 0.249, 0.9196, 0.626, 0.8899, 0.626, 0.8899, 0.749, 0.9196, 0.749, 0.5546, 0.3135, 0.5407, 0.3135, 0.5407, 0.374, 0.5546, 0.374, 0.1895, 0.624, 0.1895, 0.5635, 0.1597, 0.5635, 0.1597, 0.624, 0.006936, 0.2823, 0.001001, 0.2823, 0.001001, 0.3115, 0.006936, 0.3115, 0.1577, 0.624, 0.1577, 0.5635, 0.128, 0.5635, 0.128, 0.624, 0.06249, 0.6885, 0.001001, 0.6885, 0.001001, 0.749, 0.06249, 0.749, 0.253, 0.624, 0.253, 0.5635, 0.2232, 0.5635, 0.2232, 0.624, 0.07836, 0.251, 0.06449, 0.251, 0.06449, 0.2802, 0.07836, 0.2802, 0.126, 0.251, 0.1121, 0.251, 0.1121, 0.2802, 0.126, 0.2802, 0.6022, 0.251, 0.5883, 0.251, 0.5883, 0.3115, 0.6022, 0.3115, 0.8879, 0.9677, 0.8879, 0.9541, 0.7629, 0.9541, 0.7629, 0.9677, 0.2212, 0.624, 0.2212, 0.5635, 0.1915, 0.5635, 0.1915, 0.624, 0.03075, 0.2823, 0.02481, 0.2823, 0.02481, 0.3115, 0.03075, 0.3115, 0.02281, 0.2823, 0.01687, 0.2823, 0.01687, 0.3115, 0.02281, 0.3115, 0.04662, 0.251, 0.04068, 0.251, 0.04068, 0.2802, 0.04662, 0.2802, 0.618, 0.9854, 0.6121, 0.9854, 0.6121, 0.999, 0.618, 0.999, 0.03868, 0.251, 0.03275, 0.251, 0.03275, 0.2802, 0.03868, 0.2802, 0.06249, 0.251, 0.05656, 0.251, 0.05656, 0.2802, 0.06249, 0.2802, 0.6974, 0.6885, 0.6915, 0.6885, 0.6915, 0.749, 0.6974, 0.749, 0.6101, 0.9854, 0.6042, 0.9854, 0.6042, 0.999, 0.6101, 0.999, 0.6895, 0.6885, 0.6835, 0.6885, 0.6835, 0.749, 0.6895, 0.749, 0.1101, 0.251, 0.09624, 0.251, 0.09624, 0.2802, 0.1101, 0.2802, 0.09424, 0.2823, 0.08037, 0.2823, 0.08037, 0.3115, 0.09424, 0.3115, 0.6498, 0.6885, 0.6439, 0.6885, 0.6439, 0.749, 0.6498, 0.749, 0.6339, 0.9854, 0.628, 0.9854, 0.628, 0.999, 0.6339, 0.999, 0.6419, 0.6885, 0.6359, 0.6885, 0.6359, 0.749, 0.6419, 0.749, 0.07836, 0.2823, 0.06449, 0.2823, 0.06449, 0.3115, 0.07836, 0.3115, 0.5863, 0.251, 0.5724, 0.251, 0.5724, 0.3115, 0.5863, 0.3115, 0.6339, 0.251, 0.62, 0.251, 0.62, 0.3115, 0.6339, 0.3115, 0.5863, 0.9541, 0.5724, 0.9541, 0.5724, 0.9677, 0.5863, 0.9677, 0.618, 0.251, 0.6042, 0.251, 0.6042, 0.3115, 0.618, 0.3115, 0.626, 0.9854, 0.62, 0.9854, 0.62, 0.999, 0.626, 0.999, 0.05455, 0.251, 0.04862, 0.251, 0.04862, 0.2802, 0.05455, 0.2802, 0.01487, 0.251, 0.008938, 0.251, 0.008938, 0.2802, 0.01487, 0.2802, 0.6657, 0.6885, 0.6597, 0.6885, 0.6597, 0.749, 0.6657, 0.749, 0.6577, 0.6885, 0.6518, 0.6885, 0.6518, 0.749, 0.6577, 0.749, 0.999, 0.124, 0.999, 0.001001, 0.9851, 0.001001, 0.9851, 0.124, 0.745, 0.749, 0.745, 0.6885, 0.7391, 0.6885, 0.7391, 0.749, 0.5387, 0.3115, 0.5387, 0.251, 0.5248, 0.251, 0.5248, 0.3115, 0.7371, 0.749, 0.7371, 0.6885, 0.7312, 0.6885, 0.7312, 0.749, 0.126, 0.3115, 0.126, 0.2823, 0.1121, 0.2823, 0.1121, 0.3115, 0.001001, 0.9834, 0.126, 0.9834, 0.126, 0.9698, 0.001001, 0.9698, 0.7609, 0.749, 0.7609, 0.6885, 0.755, 0.6885, 0.755, 0.749, 0.5228, 0.3115, 0.5228, 0.251, 0.5089, 0.251, 0.5089, 0.3115, 0.753, 0.749, 0.753, 0.6885, 0.747, 0.6885, 0.747, 0.749, 0.1101, 0.3115, 0.1101, 0.2823, 0.09624, 0.2823, 0.09624, 0.3115, 0.126, 0.626, 0.06449, 0.626, 0.06449, 0.6865, 0.126, 0.6865, 0.3165, 0.501, 0.2867, 0.501, 0.2867, 0.5615, 0.3165, 0.5615, 0.06249, 0.626, 0.001001, 0.626, 0.001001, 0.6865, 0.06249, 0.6865, 0.2847, 0.5615, 0.2847, 0.501, 0.255, 0.501, 0.255, 0.5615, 0.7133, 0.749, 0.7133, 0.6885, 0.7074, 0.6885, 0.7074, 0.749, 0.006936, 0.2802, 0.006936, 0.251, 0.001001, 0.251, 0.001001, 0.2802, 0.03075, 0.2802, 0.03075, 0.251, 0.02481, 0.251, 0.02481, 0.2802, 0.7053, 0.749, 0.7053, 0.6885, 0.6994, 0.6885, 0.6994, 0.749, 0.7292, 0.749, 0.7292, 0.6885, 0.7232, 0.6885, 0.7232, 0.749, 0.7212, 0.749, 0.7212, 0.6885, 0.7153, 0.6885, 0.7153, 0.749, 0.9911, 0.249, 0.9911, 0.126, 0.9851, 0.126, 0.9851, 0.249, 0.5863, 0.9463, 0.5804, 0.9463, 0.5804, 0.9521, 0.5863, 0.9521, 0.4276, 0.5615, 0.4276, 0.501, 0.4216, 0.501, 0.4216, 0.5615, 0.4196, 0.5615, 0.4196, 0.501, 0.4137, 0.501, 0.4137, 0.5615, 0.4434, 0.5615, 0.4434, 0.501, 0.4375, 0.501, 0.4375, 0.5615, 0.4355, 0.5615, 0.4355, 0.501, 0.4296, 0.501, 0.4296, 0.5615, 0.128, 0.9756, 0.253, 0.9756, 0.253, 0.9698, 0.128, 0.9698, 0.5784, 0.9463, 0.5724, 0.9463, 0.5724, 0.9521, 0.5784, 0.9521, 0.3958, 0.5615, 0.3958, 0.501, 0.3899, 0.501, 0.3899, 0.5615, 0.3879, 0.5615, 0.3879, 0.501, 0.382, 0.501, 0.382, 0.5615, 0.4117, 0.5615, 0.4117, 0.501, 0.4058, 0.501, 0.4058, 0.5615, 0.4038, 0.5615, 0.4038, 0.501, 0.3978, 0.501, 0.3978, 0.5615, 0.999, 0.374, 0.999, 0.251, 0.9931, 0.251, 0.9931, 0.374, 0.4911, 0.5615, 0.4911, 0.501, 0.4851, 0.501, 0.4851, 0.5615, 0.4831, 0.5615, 0.4831, 0.501, 0.4772, 0.501, 0.4772, 0.5615, 0.3185, 0.9756, 0.4434, 0.9756, 0.4434, 0.9698, 0.3185, 0.9698, 0.9911, 0.374, 0.9911, 0.251, 0.9851, 0.251, 0.9851, 0.374, 0.5069, 0.5615, 0.5069, 0.501, 0.501, 0.501, 0.501, 0.5615, 0.499, 0.5615, 0.499, 0.501, 0.4931, 0.501, 0.4931, 0.5615, 0.4454, 0.9756, 0.5704, 0.9756, 0.5704, 0.9698, 0.4454, 0.9698, 0.38, 0.501, 0.3502, 0.501, 0.3502, 0.5615, 0.38, 0.5615, 0.7609, 0.0635, 0.6994, 0.0635, 0.6994, 0.124, 0.7609, 0.124, 0.8879, 0.501, 0.8264, 0.501, 0.8264, 0.624, 0.8879, 0.624, 0.3482, 0.5615, 0.3482, 0.501, 0.3185, 0.501, 0.3185, 0.5615, 0.6974, 0.0635, 0.6359, 0.0635, 0.6359, 0.124, 0.6974, 0.124, 0.382, 0.874, 0.5069, 0.874, 0.5069, 0.8135, 0.382, 0.8135, 0.4593, 0.5615, 0.4593, 0.501, 0.4534, 0.501, 0.4534, 0.5615, 0.4514, 0.5615, 0.4514, 0.501, 0.4454, 0.501, 0.4454, 0.5615, 0.4752, 0.5615, 0.4752, 0.501, 0.4693, 0.501, 0.4693, 0.5615, 0.9911, 0.624, 0.9911, 0.501, 0.9851, 0.501, 0.9851, 0.624, 0.4673, 0.5615, 0.4673, 0.501, 0.4613, 0.501, 0.4613, 0.5615, 0.6359, 0.9756, 0.7609, 0.9756, 0.7609, 0.9698, 0.6359, 0.9698, 0.9911, 0.749, 0.9911, 0.626, 0.9851, 0.626, 0.9851, 0.749, 0.4276, 0.624, 0.4276, 0.5635, 0.4216, 0.5635, 0.4216, 0.624, 0.5863, 0.9385, 0.5804, 0.9385, 0.5804, 0.9443, 0.5863, 0.9443, 0.128, 0.9834, 0.253, 0.9834, 0.253, 0.9776, 0.128, 0.9776, 0.4196, 0.624, 0.4196, 0.5635, 0.4137, 0.5635, 0.4137, 0.624, 0.4434, 0.624, 0.4434, 0.5635, 0.4375, 0.5635, 0.4375, 0.624, 0.5784, 0.9385, 0.5724, 0.9385, 0.5724, 0.9443, 0.5784, 0.9443, 0.9911, 0.874, 0.9911, 0.751, 0.9851, 0.751, 0.9851, 0.874, 0.4355, 0.624, 0.4355, 0.5635, 0.4296, 0.5635, 0.4296, 0.624, 0.3958, 0.624, 0.3958, 0.5635, 0.3899, 0.5635, 0.3899, 0.624, 0.3879, 0.624, 0.3879, 0.5635, 0.382, 0.5635, 0.382, 0.624, 0.4117, 0.624, 0.4117, 0.5635, 0.4058, 0.5635, 0.4058, 0.624, 0.4038, 0.624, 0.4038, 0.5635, 0.3978, 0.5635, 0.3978, 0.624, 0.4911, 0.624, 0.4911, 0.5635, 0.4851, 0.5635, 0.4851, 0.624, 0.4831, 0.624, 0.4831, 0.5635, 0.4772, 0.5635, 0.4772, 0.624, 0.5069, 0.624, 0.5069, 0.5635, 0.501, 0.5635, 0.501, 0.624, 0.499, 0.624, 0.499, 0.5635, 0.4931, 0.5635, 0.4931, 0.624, 0.4593, 0.624, 0.4593, 0.5635, 0.4534, 0.5635, 0.4534, 0.624, 0.3165, 0.5635, 0.2867, 0.5635, 0.2867, 0.624, 0.3165, 0.624, 0.7609, 0.001001, 0.6994, 0.001001, 0.6994, 0.0615, 0.7609, 0.0615, 0.2847, 0.624, 0.2847, 0.5635, 0.255, 0.5635, 0.255, 0.624, 0.6974, 0.001001, 0.6359, 0.001001, 0.6359, 0.0615, 0.6974, 0.0615, 0.4514, 0.624, 0.4514, 0.5635, 0.4454, 0.5635, 0.4454, 0.624, 0.4752, 0.624, 0.4752, 0.5635, 0.4693, 0.5635, 0.4693, 0.624, 0.4673, 0.624, 0.4673, 0.5635, 0.4613, 0.5635, 0.4613, 0.624, 0.5546, 0.3115, 0.5546, 0.251, 0.5486, 0.251, 0.5486, 0.3115, 0.02281, 0.2802, 0.02281, 0.251, 0.01687, 0.251, 0.01687, 0.2802, 0.5466, 0.3115, 0.5466, 0.251, 0.5407, 0.251, 0.5407, 0.3115])
me_cube.materials.append(mat_lightblue)
me_cube.materials.append(mat_material_001)
me_cube.materials.append(mat_material_002)
me_cube.materials.append(mat_lightred)
me_cube.materials.append(mat_chrome)
me_cube.materials.append(mat_windows)
me_cube.use_remesh_preserve_volume = False
me_cube.use_remesh_preserve_attributes = False
me_cube.use_mirror_vertex_groups = False
me_cube.update()

# ---- objects
ob_cube = bpy.data.objects.new('Cube', me_cube)
ob_sun = bpy.data.objects.new('Sun', light_sun)
ob_empty = bpy.data.objects.new('Empty', None)
ob_empty_001 = bpy.data.objects.new('Empty.001', None)
ob_empty_002 = bpy.data.objects.new('Empty.002', None)

# ---- transforms, parenting, visibility, modifiers, constraints
ob_cube.location = (0.0, 0.0, 0.0)
ob_cube.lock_rotations_4d = False
ob_cube.empty_display_type = 'ARROWS'
ob_cube.lineart.crease_threshold = 0.0
_m = ob_cube.modifiers.new('Auto Smooth', 'NODES')
_m.node_group = ng_auto_smooth
_gi = [s.identifier for s in ng_auto_smooth.interface.items_tree if s.item_type == 'SOCKET' and s.in_out == 'INPUT']
_m[_gi[1]] = 0.5236  # Angle
ob_sun.location = (4.265, -0.4717, 8.039)
ob_sun.rotation_euler = (0.003824, 0.3401, -1.549)
ob_empty.location = (2.133, 1.789, -0.686)
ob_empty.rotation_euler = (1.571, -0.0, 1.571)
ob_empty.scale = (1.576, 1.576, 1.576)
ob_empty.empty_display_type = 'IMAGE'
ob_empty.empty_display_size = 5.0
ob_empty.empty_image_depth = 'BACK'
ob_empty.show_empty_image_perspective = False
ob_empty.empty_image_side = 'FRONT'
ob_empty_001.location = (-1.006, 1.789, -0.686)
ob_empty_001.rotation_euler = (6.283, 4.371e-08, 1.571)
ob_empty_001.scale = (1.576, 1.576, 1.576)
ob_empty_001.empty_display_type = 'IMAGE'
ob_empty_001.empty_display_size = 5.0
ob_empty_001.empty_image_depth = 'BACK'
ob_empty_001.show_empty_image_perspective = False
ob_empty_001.empty_image_side = 'FRONT'
ob_empty_002.location = (-2.659, 1.789, -0.686)
ob_empty_002.rotation_euler = (1.571, -0.0, 6.283)
ob_empty_002.scale = (1.576, 1.576, 1.576)
ob_empty_002.empty_display_type = 'IMAGE'
ob_empty_002.empty_display_size = 5.0
ob_empty_002.empty_image_depth = 'BACK'
ob_empty_002.show_empty_image_perspective = False
ob_empty_002.empty_image_side = 'FRONT'

# ---- collection membership
col_collection.objects.link(ob_cube)
col_collection.objects.link(ob_sun)
col_collection.objects.link(ob_empty)
col_collection.objects.link(ob_empty_001)
col_collection.objects.link(ob_empty_002)

# ---- scene / render settings (as saved in the file)
scene.frame_start = 1; scene.frame_end = 250; scene.frame_set(1)
scene.render.engine = 'CYCLES'
scene.cycles.use_denoising = False
scene.cycles.samples = 128
scene.cycles.sampling_pattern = 'TABULATED_SOBOL'
scene.cycles.use_adaptive_sampling = False
scene.cycles.use_light_tree = False
scene.view_settings.view_transform = 'Filmic'
bpy.context.view_layer.update()

# ---- added for rendering (the .blend has no active camera): camera
cam_auto = bpy.data.cameras.new('AutoCamera')
cam_auto.lens = 50.0
cam_auto.sensor_width = 36.0
cam_auto.clip_end = 1000.0
ob_auto_camera = bpy.data.objects.new('AutoCamera', cam_auto)
scene.collection.objects.link(ob_auto_camera)
ob_auto_camera.location = (5.33412, -5.82426, 5.06087)
ob_auto_camera.rotation_euler = (1.09748, -7.21219e-08, 0.694738)
scene.camera = ob_auto_camera
bpy.context.view_layer.update()
